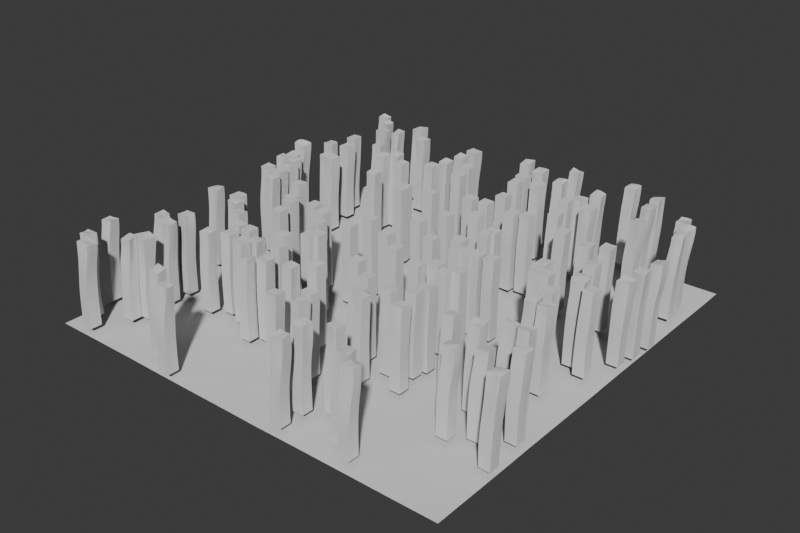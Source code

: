 # Source: gn_windFX.blend  (saved by Blender 4.3.34; exported with 4.5.12 LTS)
import bpy
from mathutils import Matrix  # noqa: F401  (used for matrix-valued properties, if any)

bpy.ops.wm.read_factory_settings(use_empty=True)
scene = bpy.context.scene
scene.name = 'Scene'

# ---- node groups
ng_test_blocks = bpy.data.node_groups.new('test_blocks', 'GeometryNodeTree')
_s = ng_test_blocks.interface.new_socket(name='Geometry', in_out='OUTPUT', socket_type='NodeSocketGeometry')
_s = ng_test_blocks.interface.new_socket(name='Geometry', in_out='INPUT', socket_type='NodeSocketGeometry')
ng_test_blocks.is_modifier = True
_N = ng_test_blocks.nodes; _L = ng_test_blocks.links
n0 = _N.new('NodeGroupInput'); n0.name = 'Group Input'; n0.location = (-358, 52)
n1 = _N.new('NodeGroupOutput'); n1.name = 'Group Output'; n1.location = (903, 81)
n2 = _N.new('GeometryNodeInstanceOnPoints'); n2.name = 'Instance on Points'; n2.location = (110, 3)
n3 = _N.new('GeometryNodeMeshCube'); n3.name = 'Cube'; n3.location = (-126, -203)
n3.inputs[0].default_value = (0.1, 0.1, 0.7)
n3.inputs[1].default_value = 12
n3.inputs[2].default_value = 12
n3.inputs[3].default_value = 12
n4 = _N.new('GeometryNodeDistributePointsOnFaces'); n4.name = 'Distribute Points on Faces'; n4.location = (-143, 111)
n4.distribute_method = 'POISSON'
n5 = _N.new('GeometryNodeJoinGeometry'); n5.name = 'Join Geometry'; n5.location = (624, 90)
n6 = _N.new('GeometryNodeTranslateInstances'); n6.name = 'Translate Instances'; n6.location = (290, 56)
n6.inputs[2].default_value = (0.0, 0.0, 0.4)
n7 = _N.new('GeometryNodeRealizeInstances'); n7.name = 'Realize Instances'; n7.location = (459, 25)
_L.new(n4.outputs[0], n2.inputs[0])
_L.new(n3.outputs[0], n2.inputs[2])
_L.new(n0.outputs[0], n4.inputs[0])
_L.new(n7.outputs[0], n5.inputs[0])
_L.new(n0.outputs[0], n5.inputs[0])
_L.new(n5.outputs[0], n1.inputs[0])
_L.new(n2.outputs[0], n6.inputs[0])
_L.new(n6.outputs[0], n7.inputs[0])
n1.is_active_output = True
ng_windfx = bpy.data.node_groups.new('windFX', 'GeometryNodeTree')
_s = ng_windfx.interface.new_socket(name='Geometry', in_out='OUTPUT', socket_type='NodeSocketGeometry')
_s = ng_windfx.interface.new_socket(name='Geometry', in_out='INPUT', socket_type='NodeSocketGeometry')
_s = ng_windfx.interface.new_socket(name='Axis', in_out='INPUT', socket_type='NodeSocketVector')
_s.default_value = (1.0, 1.0, 0.0)
_s.min_value = -1.0
_s.max_value = 1.0
_s = ng_windfx.interface.new_socket(name='Wind Scale', in_out='INPUT', socket_type='NodeSocketFloat')
_s.default_value = 1.0
_s.min_value = -1e+04
_s.max_value = 1e+04
_s = ng_windfx.interface.new_socket(name='Wind Speed', in_out='INPUT', socket_type='NodeSocketFloat')
_s.default_value = 1.0
_s.min_value = -1e+04
_s.max_value = 1e+04
_s = ng_windfx.interface.new_socket(name='Geometry', in_out='INPUT', socket_type='NodeSocketGeometry')
_s = ng_windfx.interface.new_socket(name='Sagging', in_out='INPUT', socket_type='NodeSocketFloat')
_s.default_value = 0.25
_s.min_value = -1e+04
_s.max_value = 1e+04
_s = ng_windfx.interface.new_socket(name='Enable Minor Wind', in_out='INPUT', socket_type='NodeSocketBool')
_s.default_value = True
_s = ng_windfx.interface.new_socket(name='Minor Wind Scale', in_out='INPUT', socket_type='NodeSocketFloat')
_s.default_value = 1.0
_s.min_value = -1e+04
_s.max_value = 1e+04
_s = ng_windfx.interface.new_socket(name='Height Falloff', in_out='INPUT', socket_type='NodeSocketFloat')
_s.default_value = 1.0
_s.min_value = -1e+04
_s.max_value = 1e+04
_s = ng_windfx.interface.new_socket(name='Width Falloff', in_out='INPUT', socket_type='NodeSocketFloat')
_s.default_value = 1.0
_s.min_value = -1e+04
_s.max_value = 1e+04
_s = ng_windfx.interface.new_socket(name='Wind Noise Size', in_out='INPUT', socket_type='NodeSocketFloat')
_s.default_value = 0.2
_s.min_value = -1e+04
_s.max_value = 1e+04
_s = ng_windfx.interface.new_socket(name='Seed', in_out='INPUT', socket_type='NodeSocketInt')
_s.hide_value = True
ng_windfx.is_modifier = True
_N = ng_windfx.nodes; _L = ng_windfx.links
n0 = _N.new('NodeGroupInput'); n0.name = 'Group Input'; n0.location = (-4013, 949)
n1 = _N.new('NodeGroupOutput'); n1.name = 'Group Output'; n1.location = (6259, 823)
n2 = _N.new('GeometryNodeSetPosition'); n2.name = 'Set Position'; n2.location = (3996, 1908)
n3 = _N.new('ShaderNodeTexNoise'); n3.name = 'Noise Texture'; n3.location = (-649, -191)
n3.noise_dimensions = '4D'
n3.normalize = False
n3.inputs[2].default_value = 0.04
n3.inputs[4].default_value = 0.0
n4 = _N.new('ShaderNodeVectorMath'); n4.name = 'Vector Math'; n4.location = (-325, -713)
n4.operation = 'MULTIPLY_ADD'
n4.inputs[1].default_value = (1.0, 1.0, 0.0)
n5 = _N.new('ShaderNodeVectorMath'); n5.name = 'Vector Math.001'; n5.location = (410, -723)
n5.operation = 'SCALE'
n5.inputs[1].default_value = (1.0, 1.0, 0.0)
n6 = _N.new('GeometryNodeInputSceneTime'); n6.name = 'Scene Time'; n6.location = (-1161, -314)
n7 = _N.new('GeometryNodeBoundBox'); n7.name = 'Bounding Box'; n7.location = (-3234, 497)
n8 = _N.new('ShaderNodeValToRGB'); n8.name = 'Color Ramp'; n8.location = (-1405, -440)
while len(n8.color_ramp.elements) > 1: n8.color_ramp.elements.remove(n8.color_ramp.elements[-1])
n8.color_ramp.elements[0].position = 0.0; n8.color_ramp.elements[0].color = (0.0, 0.0, 0.0, 1.0)
_e = n8.color_ramp.elements.new(1.0); _e.color = (1.0, 1.0, 1.0, 1.0)
n9 = _N.new('GeometryNodeInputPosition'); n9.name = 'Position'; n9.location = (-3204, 2351)
n10 = _N.new('ShaderNodeSeparateXYZ'); n10.name = 'Separate XYZ'; n10.location = (-1760, -289)
n11 = _N.new('ShaderNodeMapRange'); n11.name = 'Map Range'; n11.location = (-1451, 102)
n11.clamp = False
n11.interpolation_type = 'SMOOTHSTEP'
n12 = _N.new('ShaderNodeVectorMath'); n12.name = 'Vector Math.004'; n12.location = (-1816, 398)
n12.operation = 'LENGTH'
n13 = _N.new('GeometryNodeAttributeStatistic'); n13.name = 'Attribute Statistic'; n13.location = (-2227, -261)
n14 = _N.new('ShaderNodeSeparateXYZ'); n14.name = 'Separate XYZ.001'; n14.location = (-1790, 203)
n15 = _N.new('ShaderNodeSeparateXYZ'); n15.name = 'Separate XYZ.002'; n15.location = (-1779, -64)
n16 = _N.new('ShaderNodeTexNoise'); n16.name = 'Noise Texture.001'; n16.location = (-797, -756)
n16.noise_dimensions = '4D'
n16.normalize = False
n16.inputs[2].default_value = 1.0
n16.inputs[3].default_value = 1.0
n16.inputs[4].default_value = 0.0
n17 = _N.new('GeometryNodeInputSceneTime'); n17.name = 'Scene Time.001'; n17.location = (-1317, -674)
n18 = _N.new('ShaderNodeVectorMath'); n18.name = 'Vector Math.003'; n18.location = (1001, -1168)
n18.operation = 'SCALE'
n18.inputs[1].default_value = (1.0, 1.0, 0.0)
n19 = _N.new('GeometryNodeInputShortestEdgePaths'); n19.name = 'Shortest Edge Paths'; n19.location = (-2419, -119)
n20 = _N.new('GeometryNodeIndexOfNearest'); n20.name = 'Index of Nearest'; n20.location = (-2854, 27)
n21 = _N.new('FunctionNodeInputVector'); n21.name = 'Vector'; n21.location = (-3208, 44)
n21.outputs[0].default_value = (0.0, 0.0, 0.0)
n22 = _N.new('GeometryNodeIndexOfNearest'); n22.name = 'Index of Nearest.001'; n22.location = (-2967, 809)
n23 = _N.new('GeometryNodeInputIndex'); n23.name = 'Index'; n23.location = (-2901, -366)
n24 = _N.new('FunctionNodeCompare'); n24.name = 'Compare'; n24.location = (-2714, -70)
n24.operation = 'EQUAL'
n24.data_type = 'INT'
n25 = _N.new('FunctionNodeCompare'); n25.name = 'Compare.001'; n25.location = (-2613, -260)
n25.operation = 'EQUAL'
n25.data_type = 'INT'
n25.inputs[3].default_value = 1
n26 = _N.new('GeometryNodeInputMeshFaceArea'); n26.name = 'Face Area'; n26.location = (-2293, 295)
n27 = _N.new('GeometryNodeInputMeshIsland'); n27.name = 'Mesh Island'; n27.location = (-2282, 462)
n28 = _N.new('GeometryNodeInputMeshIsland'); n28.name = 'Mesh Island.001'; n28.location = (-2716, 876)
n29 = _N.new('ShaderNodeMapRange'); n29.name = 'Map Range.001'; n29.location = (-1323, 2731)
n29.clamp = False
n29.interpolation_type = 'SMOOTHSTEP'
n30 = _N.new('ShaderNodeVectorMath'); n30.name = 'Vector Math.005'; n30.location = (-2242, 750)
n30.operation = 'SUBTRACT'
n31 = _N.new('ShaderNodeVectorMath'); n31.name = 'Vector Math.006'; n31.location = (-1599, 660)
n31.operation = 'LENGTH'
n32 = _N.new('ShaderNodeVectorMath'); n32.name = 'Vector Math.007'; n32.location = (-1850, 693)
n32.operation = 'MULTIPLY'
n32.inputs[1].default_value = (1.0, 1.0, 1.0)
n33 = _N.new('ShaderNodeVectorMath'); n33.name = 'Vector Math.008'; n33.location = (-2395, 1601)
n33.operation = 'MULTIPLY'
n33.inputs[1].default_value = (1.0, 1.0, 0.0)
n34 = _N.new('ShaderNodeVectorMath'); n34.name = 'Vector Math.009'; n34.location = (-1728, 1384)
n34.operation = 'LENGTH'
n35 = _N.new('GeometryNodeAttributeStatistic'); n35.name = 'Attribute Statistic.001'; n35.location = (-2009, 2052)
n35.data_type = 'FLOAT_VECTOR'
n36 = _N.new('ShaderNodeVectorMath'); n36.name = 'Vector Math.010'; n36.location = (588, -508)
n37 = _N.new('ShaderNodeVectorMath'); n37.name = 'Vector Math.011'; n37.location = (1408, -572)
n37.operation = 'SCALE'
n37.inputs[1].default_value = (1.0, 1.0, 0.0)
n38 = _N.new('GeometryNodeSetPosition'); n38.name = 'Set Position.001'; n38.location = (4778, 982)
n38.mute = True
n39 = _N.new('GeometryNodeInputMeshIsland'); n39.name = 'Mesh Island.002'; n39.location = (-401, -1203)
n40 = _N.new('ShaderNodeVectorMath'); n40.name = 'Vector Math.012'; n40.location = (-560, -1086)
n40.operation = 'MULTIPLY'
n40.inputs[1].default_value = (1.0, 1.0, 0.52)
n41 = _N.new('ShaderNodeVectorMath'); n41.name = 'Vector Math.013'; n41.location = (-1036, -958)
n41.operation = 'MULTIPLY'
n41.inputs[1].default_value = (1.0, 1.0, 0.0)
n42 = _N.new('FunctionNodeRandomValue'); n42.name = 'Random Value'; n42.location = (-1351, -833)
n43 = _N.new('ShaderNodeMath'); n43.name = 'Math.001'; n43.location = (-1015, -748)
n43.operation = 'MULTIPLY'
n44 = _N.new('GeometryNodeInputMeshIsland'); n44.name = 'Mesh Island.003'; n44.location = (-1592, -958)
n45 = _N.new('GeometryNodeSetPosition'); n45.name = 'Set Position.002'; n45.location = (5117, 1123)
n46 = _N.new('ShaderNodeValToRGB'); n46.name = 'Color Ramp.002'; n46.location = (-1033, 641)
while len(n46.color_ramp.elements) > 1: n46.color_ramp.elements.remove(n46.color_ramp.elements[-1])
n46.color_ramp.elements[0].position = 0.0; n46.color_ramp.elements[0].color = (0.0, 0.0, 0.0, 1.0)
_e = n46.color_ramp.elements.new(0.7182); _e.color = (1.0, 1.0, 1.0, 1.0)
n47 = _N.new('ShaderNodeMath'); n47.name = 'Math.002'; n47.location = (-1348, 336)
n47.mute = True
n47.operation = 'POWER'
n47.inputs[1].default_value = 1.0
n48 = _N.new('GeometryNodeFieldOnDomain'); n48.name = 'Evaluate on Domain'; n48.location = (875, -444)
n48.domain = 'FACE'
n48.data_type = 'FLOAT_VECTOR'
n49 = _N.new('ShaderNodeVectorMath'); n49.name = 'Vector Math.014'; n49.location = (-279, -125)
n49.operation = 'SUBTRACT'
n50 = _N.new('ShaderNodeSeparateXYZ'); n50.name = 'Separate XYZ.003'; n50.location = (328, -568)
n51 = _N.new('GeometryNodeFieldOnDomain'); n51.name = 'Evaluate on Domain.001'; n51.location = (1728, -384)
n51.mute = True
n51.domain = 'FACE'
n51.data_type = 'FLOAT_VECTOR'
n52 = _N.new('ShaderNodeMath'); n52.name = 'Math.003'; n52.location = (-640, 874)
n52.operation = 'MULTIPLY'
n53 = _N.new('ShaderNodeMath'); n53.name = 'Math.004'; n53.location = (-1294, 761)
n53.operation = 'MULTIPLY'
n53.inputs[1].default_value = 0.23
n54 = _N.new('ShaderNodeMath'); n54.name = 'Math.005'; n54.location = (-769, 2089)
n54.operation = 'MULTIPLY'
n54.inputs[1].default_value = 1.0
n55 = _N.new('ShaderNodeVectorMath'); n55.name = 'Vector Math.016'; n55.location = (2619, 168)
n55.operation = 'SCALE'
n56 = _N.new('GeometryNodeInputPosition'); n56.name = 'Position.001'; n56.location = (-1149, -209)
n57 = _N.new('ShaderNodeVectorMath'); n57.name = 'Vector Math.017'; n57.location = (-910, 163)
n58 = _N.new('ShaderNodeVectorRotate'); n58.name = 'Vector Rotate'; n58.location = (2059, 1855)
n59 = _N.new('GeometryNodeInputPosition'); n59.name = 'Position.002'; n59.location = (232, 1061)
n60 = _N.new('GeometryNodeInputSceneTime'); n60.name = 'Scene Time.002'; n60.location = (-762, 183)
n61 = _N.new('ShaderNodeMath'); n61.name = 'Math.008'; n61.location = (-962, -174)
n61.operation = 'MULTIPLY'
n61.inputs[1].default_value = 1.0
n62 = _N.new('GeometryNodeBoundBox'); n62.name = 'Bounding Box.001'; n62.location = (-420, 1406)
n63 = _N.new('NodeGroupInput'); n63.name = 'Group Input.002'; n63.location = (-589, 1335)
n64 = _N.new('ShaderNodeVectorMath'); n64.name = 'Vector Math.018'; n64.location = (-98, 1544)
n64.operation = 'MULTIPLY'
n64.inputs[1].default_value = (0.0, 0.0, 1.0)
n65 = _N.new('GeometryNodeScaleElements'); n65.name = 'Scale Elements'; n65.location = (-1834, 1195)
n65.inputs[4].default_value = (0.0, 0.0, 1.0)
n66 = _N.new('GeometryNodeInputPosition'); n66.name = 'Position.003'; n66.location = (-2360, 1164)
n67 = _N.new('ShaderNodeVectorMath'); n67.name = 'Vector Math.019'; n67.location = (-2087, 1192)
n67.operation = 'SUBTRACT'
n68 = _N.new('ShaderNodeSeparateXYZ'); n68.name = 'Separate XYZ.004'; n68.location = (-2418, 884)
n69 = _N.new('ShaderNodeCombineXYZ'); n69.name = 'Combine XYZ'; n69.location = (-2218, 990)
n70 = _N.new('ShaderNodeTexNoise'); n70.name = 'Noise Texture.002'; n70.location = (-295, 388)
n70.noise_dimensions = '4D'
n70.normalize = False
n70.inputs[2].default_value = 0.05
n70.inputs[3].default_value = 1.0
n70.inputs[4].default_value = 0.0
n71 = _N.new('ShaderNodeMath'); n71.name = 'Math.009'; n71.location = (-558, 264)
n71.operation = 'MULTIPLY'
n71.inputs[1].default_value = 10.0
n72 = _N.new('ShaderNodeMath'); n72.name = 'Math.006'; n72.location = (325, -450)
n72.mute = True
n72.operation = 'SINE'
n73 = _N.new('ShaderNodeMath'); n73.name = 'Math'; n73.location = (-309, 1106)
n73.operation = 'MULTIPLY'
n74 = _N.new('ShaderNodeMath'); n74.name = 'Math.007'; n74.location = (-122, 719)
n74.operation = 'MULTIPLY'
n74.inputs[1].default_value = 0.3
n75 = _N.new('GeometryNodeAttributeStatistic'); n75.name = 'Attribute Statistic.002'; n75.location = (177, 557)
n75.data_type = 'FLOAT_VECTOR'
n76 = _N.new('GeometryNodeJoinGeometry'); n76.name = 'Join Geometry'; n76.location = (-462, 1959)
n77 = _N.new('ShaderNodeSeparateXYZ'); n77.name = 'Separate XYZ.005'; n77.location = (464, 888)
n78 = _N.new('ShaderNodeCombineXYZ'); n78.name = 'Combine XYZ.001'; n78.location = (1018, 1660)
n79 = _N.new('ShaderNodeSeparateXYZ'); n79.name = 'Separate XYZ.006'; n79.location = (466, 616)
n80 = _N.new('GeometryNodeSetPosition'); n80.name = 'Set Position.003'; n80.location = (3714, 1973)
n81 = _N.new('ShaderNodeVectorMath'); n81.name = 'Vector Math.002'; n81.location = (1156, 841)
n81.operation = 'SCALE'
n82 = _N.new('ShaderNodeVectorMath'); n82.name = 'Vector Math.015'; n82.location = (811, 490)
n82.operation = 'MULTIPLY'
n82.inputs[1].default_value = (1.0, 1.0, 0.0)
n83 = _N.new('ShaderNodeMath'); n83.name = 'Math.010'; n83.location = (1136, 610)
n83.operation = 'MULTIPLY'
n83.inputs[1].default_value = 0.13
n84 = _N.new('ShaderNodeTexNoise'); n84.name = 'Noise Texture.003'; n84.location = (541, 269)
n84.noise_dimensions = '4D'
n84.normalize = False
n84.inputs[2].default_value = 0.11
n84.inputs[3].default_value = 1.0
n84.inputs[4].default_value = 0.0
n85 = _N.new('GeometryNodeInputSceneTime'); n85.name = 'Scene Time.003'; n85.location = (243, 31)
n86 = _N.new('ShaderNodeValToRGB'); n86.name = 'Color Ramp.003'; n86.location = (-1045, 2677)
while len(n86.color_ramp.elements) > 1: n86.color_ramp.elements.remove(n86.color_ramp.elements[-1])
n86.color_ramp.elements[0].position = 0.0; n86.color_ramp.elements[0].color = (0.0, 0.0, 0.0, 1.0)
_e = n86.color_ramp.elements.new(1.0); _e.color = (1.0, 1.0, 1.0, 1.0)
n87 = _N.new('ShaderNodeVectorMath'); n87.name = 'Vector Math.020'; n87.location = (-2055, 1457)
n87.mute = True
n87.operation = 'ABSOLUTE'
n88 = _N.new('ShaderNodeVectorMath'); n88.name = 'Vector Math.021'; n88.location = (-1551, 1033)
n88.operation = 'MULTIPLY'
n88.inputs[1].default_value = (1.0, 1.0, 0.0)
n89 = _N.new('ShaderNodeValToRGB'); n89.name = 'Color Ramp.004'; n89.location = (-1050, 1533)
while len(n89.color_ramp.elements) > 1: n89.color_ramp.elements.remove(n89.color_ramp.elements[-1])
n89.color_ramp.elements[0].position = 0.0; n89.color_ramp.elements[0].color = (0.0, 0.0, 0.0, 1.0)
_e = n89.color_ramp.elements.new(1.0); _e.color = (1.0, 1.0, 1.0, 1.0)
n90 = _N.new('ShaderNodeVectorMath'); n90.name = 'Vector Math.023'; n90.location = (-1708, 1826)
n90.operation = 'LENGTH'
n91 = _N.new('ShaderNodeVectorMath'); n91.name = 'Vector Math.024'; n91.location = (-2347, 2870)
n91.operation = 'SUBTRACT'
n92 = _N.new('GeometryNodeAttributeStatistic'); n92.name = 'Attribute Statistic.003'; n92.location = (-1828, 2460)
n92.data_type = 'FLOAT_VECTOR'
n93 = _N.new('GeometryNodeAttributeStatistic'); n93.name = 'Attribute Statistic.004'; n93.location = (-2774, 2956)
n93.data_type = 'FLOAT_VECTOR'
n94 = _N.new('ShaderNodeVectorMath'); n94.name = 'Vector Math.026'; n94.location = (-1594, 2885)
n94.operation = 'LENGTH'
n95 = _N.new('ShaderNodeVectorMath'); n95.name = 'Vector Math.027'; n95.location = (-1538, 2448)
n95.operation = 'LENGTH'
n96 = _N.new('ShaderNodeVectorMath'); n96.name = 'Vector Math.025'; n96.location = (-2160, 2702)
n96.operation = 'MULTIPLY_ADD'
n96.inputs[1].default_value = (1.0, 1.0, 0.0)
n97 = _N.new('GeometryNodeStoreNamedAttribute'); n97.name = 'Store Named Attribute'; n97.location = (-1358, 1558)
n97.data_type = 'FLOAT_VECTOR'
n97.inputs[2].default_value = 'pos'
n98 = _N.new('GeometryNodeInputNamedAttribute'); n98.name = 'Named Attribute'; n98.location = (250, 1268)
n98.data_type = 'FLOAT_VECTOR'
n98.inputs[0].default_value = 'pos'
n99 = _N.new('ShaderNodeMath'); n99.name = 'Math.011'; n99.location = (1401, 1364)
n99.operation = 'MULTIPLY'
n99.inputs[1].default_value = 5.0
n100 = _N.new('GeometryNodeInputNamedAttribute'); n100.name = 'Named Attribute.001'; n100.location = (-622, 2449)
n100.data_type = 'FLOAT_VECTOR'
n100.inputs[0].default_value = 'pos'
n101 = _N.new('ShaderNodeVectorMath'); n101.name = 'Vector Math.022'; n101.location = (-701, 3154)
n101.operation = 'FACEFORWARD'
n101.inputs[3].default_value = 1.09
n102 = _N.new('NodeGroupInput'); n102.name = 'Group Input.001'; n102.location = (-491, 1704)
n103 = _N.new('GeometryNodeInputSceneTime'); n103.name = 'Scene Time.004'; n103.location = (214, 1529)
n104 = _N.new('GeometryNodeInputPosition'); n104.name = 'Position.004'; n104.location = (-809, 2776)
n105 = _N.new('ShaderNodeMapRange'); n105.name = 'Map Range.002'; n105.location = (396, 3367)
n105.clamp = False
n105.inputs[1].default_value = -1.0
n105.inputs[7].default_value = (-1.0, -1.0, -1.0)
n106 = _N.new('ShaderNodeVectorMath'); n106.name = 'Vector Math.029'; n106.location = (-116, 2591)
n106.operation = 'DOT_PRODUCT'
n106.inputs[3].default_value = 1.09
n107 = _N.new('ShaderNodeValToRGB'); n107.name = 'Color Ramp.001'; n107.location = (620, 3494)
n107.width = 235
n107.color_ramp.interpolation = 'B_SPLINE'
while len(n107.color_ramp.elements) > 1: n107.color_ramp.elements.remove(n107.color_ramp.elements[-1])
n107.color_ramp.elements[0].position = 0.4512; n107.color_ramp.elements[0].color = (0.3181, 0.3181, 0.3181, 1.0)
_e = n107.color_ramp.elements.new(1.0); _e.color = (0.08345, 0.08345, 0.08345, 1.0)
n108 = _N.new('ShaderNodeVectorRotate'); n108.name = 'Vector Rotate.001'; n108.location = (3236, 2331)
n108.rotation_type = 'EULER_XYZ'
n109 = _N.new('GeometryNodeInputPosition'); n109.name = 'Position.005'; n109.location = (1896, 2374)
n110 = _N.new('ShaderNodeMath'); n110.name = 'Math.012'; n110.location = (1273, 3441)
n110.operation = 'MULTIPLY'
n111 = _N.new('ShaderNodeMath'); n111.name = 'Math.013'; n111.location = (2268, 3400)
n111.operation = 'MULTIPLY'
n112 = _N.new('ShaderNodeVectorMath'); n112.name = 'Vector Math.028'; n112.location = (56, 3072)
n112.operation = 'SCALE'
n113 = _N.new('ShaderNodeVectorMath'); n113.name = 'Vector Math.030'; n113.location = (-390, 3003)
n113.operation = 'DOT_PRODUCT'
n113.inputs[3].default_value = -1.0
n114 = _N.new('NodeGroupInput'); n114.name = 'Group Input.003'; n114.location = (144, 1841)
n115 = _N.new('ShaderNodeVectorMath'); n115.name = 'Vector Math.032'; n115.location = (501, 1816)
n115.operation = 'SCALE'
n115.inputs[3].default_value = 3.4
n116 = _N.new('NodeGroupInput'); n116.name = 'Group Input.004'; n116.location = (1568, 2251)
n117 = _N.new('ShaderNodeVectorMath'); n117.name = 'Vector Math.033'; n117.location = (3357, 2661)
n117.operation = 'NORMALIZE'
n118 = _N.new('ShaderNodeMath'); n118.name = 'Math.014'; n118.location = (1132, 2200)
n118.operation = 'MULTIPLY'
n118.inputs[1].default_value = 1.0
n119 = _N.new('GeometryNodeInputSceneTime'); n119.name = 'Scene Time.005'; n119.location = (43, 2451)
n120 = _N.new('ShaderNodeTexNoise'); n120.name = 'Noise Texture.004'; n120.location = (1321, 2614)
n120.inputs[4].default_value = 0.0
n121 = _N.new('ShaderNodeMath'); n121.name = 'Math.015'; n121.location = (1890, 3016)
n121.operation = 'MULTIPLY'
n121.inputs[1].default_value = 0.6
n122 = _N.new('ShaderNodeValToRGB'); n122.name = 'Color Ramp.005'; n122.location = (1597, 2521)
n122.color_ramp.interpolation = 'B_SPLINE'
while len(n122.color_ramp.elements) > 1: n122.color_ramp.elements.remove(n122.color_ramp.elements[-1])
n122.color_ramp.elements[0].position = 0.04545; n122.color_ramp.elements[0].color = (0.0, 0.0, 0.0, 1.0)
_e = n122.color_ramp.elements.new(0.9955); _e.color = (1.0, 1.0, 1.0, 1.0)
n123 = _N.new('ShaderNodeMath'); n123.name = 'Math.016'; n123.location = (325, 2525)
n123.operation = 'MULTIPLY'
n123.inputs[1].default_value = 12.0
n124 = _N.new('GeometryNodeInputPosition'); n124.name = 'Position.006'; n124.location = (345, 2628)
n125 = _N.new('ShaderNodeVectorMath'); n125.name = 'Vector Math.034'; n125.location = (625, 2748)
n126 = _N.new('ShaderNodeMath'); n126.name = 'Math.017'; n126.location = (2666, 3021)
n127 = _N.new('ShaderNodeValToRGB'); n127.name = 'Color Ramp.006'; n127.location = (311, 2984)
while len(n127.color_ramp.elements) > 1: n127.color_ramp.elements.remove(n127.color_ramp.elements[-1])
n127.color_ramp.elements[0].position = 0.004545; n127.color_ramp.elements[0].color = (0.0, 0.0, 0.0, 1.0)
_e = n127.color_ramp.elements.new(1.0); _e.color = (1.0, 1.0, 1.0, 1.0)
n128 = _N.new('ShaderNodeMath'); n128.name = 'Math.018'; n128.location = (1600, 3548)
n128.operation = 'MULTIPLY'
n128.inputs[1].default_value = 1.0
n129 = _N.new('ShaderNodeVectorMath'); n129.name = 'Vector Math.031'; n129.location = (-355, 2454)
n129.operation = 'NORMALIZE'
n130 = _N.new('ShaderNodeMath'); n130.name = 'Math.019'; n130.location = (1036, 3655)
n130.mute = True
n130.operation = 'MULTIPLY'
n131 = _N.new('ShaderNodeMath'); n131.name = 'Math.020'; n131.location = (1779, 3269)
n131.operation = 'MULTIPLY'
n132 = _N.new('ShaderNodeMath'); n132.name = 'Math.021'; n132.location = (796, 2941)
n132.operation = 'MULTIPLY'
n133 = _N.new('FunctionNodeAlignEulerToVector'); n133.name = 'Align Euler to Vector'; n133.location = (3051, 2649)
n133.axis = 'Z'
n134 = _N.new('ShaderNodeVectorMath'); n134.name = 'Vector Math.035'; n134.location = (1065, 2804)
n134.operation = 'MULTIPLY'
n134.inputs[1].default_value = (1.0, 1.0, 0.0)
n135 = _N.new('ShaderNodeTexNoise'); n135.name = 'Noise Texture.005'; n135.location = (1355, 2933)
n135.inputs[3].default_value = 0.5
n135.inputs[4].default_value = 0.0
n136 = _N.new('ShaderNodeValToRGB'); n136.name = 'Color Ramp.007'; n136.location = (1552, 3058)
n136.color_ramp.interpolation = 'B_SPLINE'
while len(n136.color_ramp.elements) > 1: n136.color_ramp.elements.remove(n136.color_ramp.elements[-1])
n136.color_ramp.elements[0].position = 0.1091; n136.color_ramp.elements[0].color = (0.0, 0.0, 0.0, 1.0)
_e = n136.color_ramp.elements.new(1.0); _e.color = (1.0, 1.0, 1.0, 1.0)
n137 = _N.new('ShaderNodeValToRGB'); n137.name = 'Color Ramp.008'; n137.location = (2097, 347)
n137.color_ramp.interpolation = 'B_SPLINE'
while len(n137.color_ramp.elements) > 1: n137.color_ramp.elements.remove(n137.color_ramp.elements[-1])
n137.color_ramp.elements[0].position = 0.2182; n137.color_ramp.elements[0].color = (0.0, 0.0, 0.0, 1.0)
_e = n137.color_ramp.elements.new(1.0); _e.color = (0.8052, 0.8052, 0.8052, 1.0)
n138 = _N.new('ShaderNodeTexNoise'); n138.name = 'Noise Texture.006'; n138.location = (2074, -67)
n138.noise_dimensions = '4D'
n138.inputs[2].default_value = 6.0
n138.inputs[3].default_value = 1.0
n138.inputs[4].default_value = 0.0
n139 = _N.new('GeometryNodeInputPosition'); n139.name = 'Position.007'; n139.location = (1416, 3)
n140 = _N.new('ShaderNodeVectorMath'); n140.name = 'Vector Math.036'; n140.location = (1785, 494)
n140.operation = 'MULTIPLY_ADD'
n140.inputs[1].default_value = (1.0, 1.0, 0.5)
n141 = _N.new('GeometryNodeInputSceneTime'); n141.name = 'Scene Time.006'; n141.location = (1184, -165)
n142 = _N.new('GeometryNodeFieldOnDomain'); n142.name = 'Evaluate on Domain.002'; n142.location = (3608, 568)
n142.domain = 'FACE'
n142.data_type = 'FLOAT_VECTOR'
n143 = _N.new('ShaderNodeVectorMath'); n143.name = 'Vector Math.037'; n143.location = (3217, 586)
n143.operation = 'SCALE'
n144 = _N.new('ShaderNodeVectorMath'); n144.name = 'Vector Math.038'; n144.location = (3070, 348)
n144.operation = 'SCALE'
n144.inputs[1].default_value = (1.0, 1.0, 1.0)
n145 = _N.new('ShaderNodeMath'); n145.name = 'Math.022'; n145.location = (1484, -140)
n145.operation = 'MULTIPLY'
n146 = _N.new('GeometryNodeSwitch'); n146.name = 'Switch'; n146.location = (4050, 2304)
n147 = _N.new('ShaderNodeMath'); n147.name = 'Math.023'; n147.location = (2963, 2875)
n147.operation = 'MULTIPLY'
n148 = _N.new('NodeGroupInput'); n148.name = 'Group Input.005'; n148.location = (1876, 2706)
n149 = _N.new('ShaderNodeMath'); n149.name = 'Math.024'; n149.location = (2371, 2902)
n149.operation = 'MULTIPLY'
n150 = _N.new('NodeGroupInput'); n150.name = 'Group Input.006'; n150.location = (2571, 605)
n151 = _N.new('GeometryNodeSwitch'); n151.name = 'Switch.001'; n151.location = (4086, 838)
n151.input_type = 'VECTOR'
n151.inputs[1].default_value = (0.0, 0.0, 0.0)
n152 = _N.new('NodeGroupInput'); n152.name = 'Group Input.007'; n152.location = (2582, 1072)
n153 = _N.new('ShaderNodeMath'); n153.name = 'Math.025'; n153.location = (91, 2816)
n153.operation = 'POWER'
n153.use_clamp = True
n154 = _N.new('NodeGroupInput'); n154.name = 'Group Input.008'; n154.location = (-393, 3395)
n155 = _N.new('ShaderNodeMath'); n155.name = 'Math.026'; n155.location = (525, 2524)
n155.operation = 'MULTIPLY'
n156 = _N.new('NodeGroupInput'); n156.name = 'Group Input.009'; n156.location = (169, 2238)
n157 = _N.new('NodeGroupInput'); n157.name = 'Group Input.010'; n157.location = (1060, 220)
n158 = _N.new('ShaderNodeMath'); n158.name = 'Math.027'; n158.location = (-313, 2810)
n158.operation = 'POWER'
n158.use_clamp = True
n159 = _N.new('NodeGroupInput'); n159.name = 'Group Input.011'; n159.location = (-1206, 3149)
n160 = _N.new('NodeGroupInput'); n160.name = 'Group Input.012'; n160.location = (764, 2353)
n161 = _N.new('ShaderNodeMath'); n161.name = 'Math.028'; n161.location = (1002, 2495)
n161.operation = 'MULTIPLY'
n161.inputs[1].default_value = 0.14
n162 = _N.new('GeometryNodeInputID'); n162.name = 'ID'; n162.location = (3033, 1708)
n163 = _N.new('GeometryNodeViewer'); n163.name = 'Viewer'; n163.location = (3468, 1683)
n163.data_type = 'FLOAT_VECTOR'
n164 = _N.new('ShaderNodeVectorMath'); n164.name = 'Vector Math.039'; n164.location = (845, 2755)
n165 = _N.new('FunctionNodeRandomValue'); n165.name = 'Random Value.001'; n165.location = (470, 2285)
n165.data_type = 'FLOAT_VECTOR'
n165.inputs[1].default_value = (5555.0, 5555.0, 5555.0)
n166 = _N.new('GeometryNodeInputPosition'); n166.name = 'Position.008'; n166.location = (-1081, 2258)
n167 = _N.new('ShaderNodeVectorMath'); n167.name = 'Vector Math.041'; n167.location = (-757, 2215)
n167.operation = 'LENGTH'
n168 = _N.new('FunctionNodeRandomValue'); n168.name = 'Random Value.002'; n168.location = (-163, 2351)
n168.data_type = 'INT'
n169 = _N.new('FunctionNodeRandomValue'); n169.name = 'Random Value.003'; n169.location = (1398, 460)
n169.data_type = 'FLOAT_VECTOR'
n170 = _N.new('ShaderNodeMath'); n170.name = 'Math.029'; n170.location = (3080, 23)
n171 = _N.new('NodeGroupInput'); n171.name = 'Group Input.013'; n171.location = (1604, 783)
_L.new(n80.outputs[0], n2.inputs[0])
_L.new(n3.outputs[1], n4.inputs[0])
_L.new(n4.outputs[0], n5.inputs[0])
_L.new(n0.outputs[0], n7.inputs[0])
_L.new(n9.outputs[0], n10.inputs[0])
_L.new(n10.outputs[2], n11.inputs[0])
_L.new(n7.outputs[2], n12.inputs[0])
_L.new(n7.outputs[1], n14.inputs[0])
_L.new(n14.outputs[2], n11.inputs[1])
_L.new(n7.outputs[2], n15.inputs[0])
_L.new(n15.outputs[2], n11.inputs[2])
_L.new(n40.outputs[0], n18.inputs[0])
_L.new(n7.outputs[1], n20.inputs[0])
_L.new(n7.outputs[2], n22.inputs[0])
_L.new(n23.outputs[0], n24.inputs[0])
_L.new(n23.outputs[0], n24.inputs[2])
_L.new(n23.outputs[0], n25.inputs[2])
_L.new(n25.outputs[0], n19.inputs[0])
_L.new(n32.outputs[0], n31.inputs[0])
_L.new(n30.outputs[0], n32.inputs[0])
_L.new(n9.outputs[0], n33.inputs[0])
_L.new(n87.outputs[0], n34.inputs[0])
_L.new(n7.outputs[2], n30.inputs[0])
_L.new(n7.outputs[1], n30.inputs[1])
_L.new(n0.outputs[0], n35.inputs[0])
_L.new(n5.outputs[0], n36.inputs[0])
_L.new(n2.outputs[0], n38.inputs[0])
_L.new(n16.outputs[1], n40.inputs[0])
_L.new(n43.outputs[0], n16.inputs[1])
_L.new(n17.outputs[0], n43.inputs[0])
_L.new(n42.outputs[1], n43.inputs[1])
_L.new(n44.outputs[0], n42.inputs[7])
_L.new(n38.outputs[0], n45.inputs[0])
_L.new(n47.outputs[0], n46.inputs[0])
_L.new(n11.outputs[0], n47.inputs[0])
_L.new(n36.outputs[0], n48.inputs[0])
_L.new(n18.outputs[0], n37.inputs[0])
_L.new(n49.outputs[0], n50.inputs[0])
_L.new(n46.outputs[0], n52.inputs[0])
_L.new(n31.outputs[1], n53.inputs[0])
_L.new(n86.outputs[0], n54.inputs[0])
_L.new(n56.outputs[0], n57.inputs[0])
_L.new(n61.outputs[0], n57.inputs[1])
_L.new(n6.outputs[0], n61.inputs[0])
_L.new(n61.outputs[0], n3.inputs[1])
_L.new(n63.outputs[4], n62.inputs[0])
_L.new(n62.outputs[1], n64.inputs[0])
_L.new(n0.outputs[0], n65.inputs[0])
_L.new(n67.outputs[0], n65.inputs[3])
_L.new(n66.outputs[0], n67.inputs[0])
_L.new(n68.outputs[2], n69.inputs[2])
_L.new(n69.outputs[0], n67.inputs[1])
_L.new(n66.outputs[0], n68.inputs[0])
_L.new(n52.outputs[0], n5.inputs[3])
_L.new(n71.outputs[0], n70.inputs[1])
_L.new(n70.outputs[1], n72.inputs[0])
_L.new(n74.outputs[0], n73.inputs[0])
_L.new(n52.outputs[0], n73.inputs[1])
_L.new(n70.outputs[1], n74.inputs[0])
_L.new(n97.outputs[0], n76.inputs[0])
_L.new(n76.outputs[0], n75.inputs[0])
_L.new(n59.outputs[0], n75.inputs[2])
_L.new(n75.outputs[1], n77.inputs[0])
_L.new(n77.outputs[0], n78.inputs[0])
_L.new(n77.outputs[1], n78.inputs[1])
_L.new(n75.outputs[3], n79.inputs[0])
_L.new(n79.outputs[2], n78.inputs[2])
_L.new(n60.outputs[0], n71.inputs[0])
_L.new(n76.outputs[0], n80.inputs[0])
_L.new(n82.outputs[0], n81.inputs[0])
_L.new(n52.outputs[0], n83.inputs[0])
_L.new(n81.outputs[0], n38.inputs[3])
_L.new(n84.outputs[1], n82.inputs[0])
_L.new(n37.outputs[0], n51.inputs[0])
_L.new(n52.outputs[0], n37.inputs[3])
_L.new(n83.outputs[0], n81.inputs[3])
_L.new(n33.outputs[0], n87.inputs[0])
_L.new(n29.outputs[0], n86.inputs[0])
_L.new(n30.outputs[0], n88.inputs[0])
_L.new(n88.outputs[0], n89.inputs[0])
_L.new(n33.outputs[0], n35.inputs[2])
_L.new(n30.outputs[0], n90.inputs[0])
_L.new(n0.outputs[0], n92.inputs[0])
_L.new(n9.outputs[0], n93.inputs[2])
_L.new(n0.outputs[0], n93.inputs[0])
_L.new(n9.outputs[0], n91.inputs[0])
_L.new(n93.outputs[0], n91.inputs[1])
_L.new(n94.outputs[1], n29.inputs[0])
_L.new(n95.outputs[1], n29.inputs[2])
_L.new(n96.outputs[0], n92.inputs[2])
_L.new(n92.outputs[4], n95.inputs[0])
_L.new(n91.outputs[0], n96.inputs[0])
_L.new(n96.outputs[0], n94.inputs[0])
_L.new(n0.outputs[0], n97.inputs[0])
_L.new(n96.outputs[0], n97.inputs[3])
_L.new(n59.outputs[0], n58.inputs[0])
_L.new(n78.outputs[0], n58.inputs[1])
_L.new(n73.outputs[0], n99.inputs[0])
_L.new(n102.outputs[1], n58.inputs[2])
_L.new(n102.outputs[1], n101.inputs[1])
_L.new(n100.outputs[0], n101.inputs[0])
_L.new(n112.outputs[0], n105.inputs[6])
_L.new(n112.outputs[0], n105.inputs[0])
_L.new(n105.outputs[0], n107.inputs[0])
_L.new(n78.outputs[0], n108.inputs[1])
_L.new(n109.outputs[0], n108.inputs[0])
_L.new(n130.outputs[0], n110.inputs[1])
_L.new(n126.outputs[0], n108.inputs[3])
_L.new(n99.outputs[0], n58.inputs[3])
_L.new(n53.outputs[0], n52.inputs[1])
_L.new(n128.outputs[0], n111.inputs[0])
_L.new(n101.outputs[0], n113.inputs[0])
_L.new(n115.outputs[0], n58.inputs[4])
_L.new(n114.outputs[1], n115.inputs[0])
_L.new(n108.outputs[0], n117.inputs[0])
_L.new(n99.outputs[0], n118.inputs[0])
_L.new(n122.outputs[0], n121.inputs[0])
_L.new(n121.outputs[0], n111.inputs[1])
_L.new(n120.outputs[1], n122.inputs[0])
_L.new(n119.outputs[0], n120.inputs[1])
_L.new(n119.outputs[0], n123.inputs[0])
_L.new(n134.outputs[0], n120.inputs[0])
_L.new(n124.outputs[0], n125.inputs[0])
_L.new(n155.outputs[0], n125.inputs[1])
_L.new(n153.outputs[0], n127.inputs[0])
_L.new(n110.outputs[0], n128.inputs[0])
_L.new(n100.outputs[0], n113.inputs[1])
_L.new(n106.outputs[1], n112.inputs[0])
_L.new(n102.outputs[1], n106.inputs[1])
_L.new(n100.outputs[0], n129.inputs[0])
_L.new(n107.outputs[0], n130.inputs[0])
_L.new(n127.outputs[0], n130.inputs[1])
_L.new(n127.outputs[0], n131.inputs[0])
_L.new(n100.outputs[0], n106.inputs[0])
_L.new(n133.outputs[0], n108.inputs[4])
_L.new(n108.outputs[0], n80.inputs[2])
_L.new(n116.outputs[1], n133.inputs[2])
_L.new(n147.outputs[0], n133.inputs[1])
_L.new(n127.outputs[0], n132.inputs[1])
_L.new(n158.outputs[0], n110.inputs[0])
_L.new(n164.outputs[0], n134.inputs[0])
_L.new(n134.outputs[0], n135.inputs[0])
_L.new(n135.outputs[1], n136.inputs[0])
_L.new(n136.outputs[0], n131.inputs[1])
_L.new(n126.outputs[0], n137.inputs[0])
_L.new(n138.outputs[1], n55.inputs[0])
_L.new(n137.outputs[0], n55.inputs[3])
_L.new(n140.outputs[0], n138.inputs[0])
_L.new(n139.outputs[0], n140.inputs[0])
_L.new(n143.outputs[0], n142.inputs[0])
_L.new(n144.outputs[0], n143.inputs[0])
_L.new(n55.outputs[0], n144.inputs[0])
_L.new(n141.outputs[0], n145.inputs[0])
_L.new(n145.outputs[0], n138.inputs[1])
_L.new(n126.outputs[0], n147.inputs[0])
_L.new(n148.outputs[2], n147.inputs[1])
_L.new(n148.outputs[5], n149.inputs[1])
_L.new(n111.outputs[0], n126.inputs[0])
_L.new(n131.outputs[0], n149.inputs[0])
_L.new(n149.outputs[0], n126.inputs[1])
_L.new(n150.outputs[2], n143.inputs[3])
_L.new(n142.outputs[0], n151.inputs[2])
_L.new(n151.outputs[0], n80.inputs[3])
_L.new(n152.outputs[6], n151.inputs[0])
_L.new(n11.outputs[0], n153.inputs[0])
_L.new(n154.outputs[8], n153.inputs[1])
_L.new(n152.outputs[7], n144.inputs[3])
_L.new(n123.outputs[0], n155.inputs[0])
_L.new(n156.outputs[3], n155.inputs[1])
_L.new(n157.outputs[3], n145.inputs[1])
_L.new(n86.outputs[0], n158.inputs[0])
_L.new(n159.outputs[9], n158.inputs[1])
_L.new(n160.outputs[10], n120.inputs[2])
_L.new(n160.outputs[10], n161.inputs[0])
_L.new(n161.outputs[0], n135.inputs[2])
_L.new(n45.outputs[0], n1.inputs[0])
_L.new(n139.outputs[0], n163.inputs[1])
_L.new(n45.outputs[0], n163.inputs[0])
_L.new(n125.outputs[0], n164.inputs[0])
_L.new(n165.outputs[0], n164.inputs[1])
_L.new(n156.outputs[11], n165.inputs[8])
_L.new(n156.outputs[11], n168.inputs[7])
_L.new(n167.outputs[1], n168.inputs[8])
_L.new(n93.outputs[0], n167.inputs[0])
_L.new(n168.outputs[2], n165.inputs[7])
_L.new(n157.outputs[11], n169.inputs[7])
_L.new(n171.outputs[1], n140.inputs[2])
n1.is_active_output = True

# ---- world
world_world = bpy.data.worlds.new('World'); scene.world = world_world
world_world.use_nodes = True; world_world.node_tree.nodes.clear()
_N = world_world.node_tree.nodes; _L = world_world.node_tree.links
n0 = _N.new('ShaderNodeOutputWorld'); n0.name = 'World Output'; n0.location = (300, 300)
n1 = _N.new('ShaderNodeBackground'); n1.name = 'Background'; n1.location = (10, 300)
n1.inputs[0].default_value = (0.05088, 0.05088, 0.05088, 1.0)
_L.new(n1.outputs[0], n0.inputs[0])
n0.is_active_output = True
world_world.color = (0.05088, 0.05088, 0.05088)
world_world.sun_shadow_jitter_overblur = 0.0

# ---- meshes
me_grid = bpy.data.meshes.new('Grid')
me_grid.from_pydata([(-1.941, -1.941, 0.0), (-1.941, -1.737, 0.0), (-1.941, -1.533, 0.0), (-1.941, -1.328, 0.0), (-1.941, -1.124, 0.0), (-1.941, -0.9195, 0.0), (-1.941, -0.7152, 0.0), (-1.941, -0.5109, 0.0), (-1.941, -0.3065, 0.0), (-1.941, -0.1022, 0.0), (-1.941, 0.1022, 0.0), (-1.941, 0.3065, 0.0), (-1.941, 0.5109, 0.0), (-1.941, 0.7152, 0.0), (-1.941, 0.9195, 0.0), (-1.941, 1.124, 0.0), (-1.941, 1.328, 0.0), (-1.941, 1.533, 0.0), (-1.941, 1.737, 0.0), (-1.941, 1.941, 0.0), (-1.737, -1.941, 0.0), (-1.737, -1.737, 0.0), (-1.737, -1.533, 0.0), (-1.737, -1.328, 0.0), (-1.737, -1.124, 0.0), (-1.737, -0.9195, 0.0), (-1.737, -0.7152, 0.0), (-1.737, -0.5109, 0.0), (-1.737, -0.3065, 0.0), (-1.737, -0.1022, 0.0), (-1.737, 0.1022, 0.0), (-1.737, 0.3065, 0.0), (-1.737, 0.5109, 0.0), (-1.737, 0.7152, 0.0), (-1.737, 0.9195, 0.0), (-1.737, 1.124, 0.0), (-1.737, 1.328, 0.0), (-1.737, 1.533, 0.0), (-1.737, 1.737, 0.0), (-1.737, 1.941, 0.0), (-1.533, -1.941, 0.0), (-1.533, -1.737, 0.0), (-1.533, -1.533, 0.0), (-1.533, -1.328, 0.0), (-1.533, -1.124, 0.0), (-1.533, -0.9195, 0.0), (-1.533, -0.7152, 0.0), (-1.533, -0.5109, 0.0), (-1.533, -0.3065, 0.0), (-1.533, -0.1022, 0.0), (-1.533, 0.1022, 0.0), (-1.533, 0.3065, 0.0), (-1.533, 0.5109, 0.0), (-1.533, 0.7152, 0.0), (-1.533, 0.9195, 0.0), (-1.533, 1.124, 0.0), (-1.533, 1.328, 0.0), (-1.533, 1.533, 0.0), (-1.533, 1.737, 0.0), (-1.533, 1.941, 0.0), (-1.328, -1.941, 0.0), (-1.328, -1.737, 0.0), (-1.328, -1.533, 0.0), (-1.328, -1.328, 0.0), (-1.328, -1.124, 0.0), (-1.328, -0.9195, 0.0), (-1.328, -0.7152, 0.0), (-1.328, -0.5109, 0.0), (-1.328, -0.3065, 0.0), (-1.328, -0.1022, 0.0), (-1.328, 0.1022, 0.0), (-1.328, 0.3065, 0.0), (-1.328, 0.5109, 0.0), (-1.328, 0.7152, 0.0), (-1.328, 0.9195, 0.0), (-1.328, 1.124, 0.0), (-1.328, 1.328, 0.0), (-1.328, 1.533, 0.0), (-1.328, 1.737, 0.0), (-1.328, 1.941, 0.0), (-1.124, -1.941, 0.0), (-1.124, -1.737, 0.0), (-1.124, -1.533, 0.0), (-1.124, -1.328, 0.0), (-1.124, -1.124, 0.0), (-1.124, -0.9195, 0.0), (-1.124, -0.7152, 0.0), (-1.124, -0.5109, 0.0), (-1.124, -0.3065, 0.0), (-1.124, -0.1022, 0.0), (-1.124, 0.1022, 0.0), (-1.124, 0.3065, 0.0), (-1.124, 0.5109, 0.0), (-1.124, 0.7152, 0.0), (-1.124, 0.9195, 0.0), (-1.124, 1.124, 0.0), (-1.124, 1.328, 0.0), (-1.124, 1.533, 0.0), (-1.124, 1.737, 0.0), (-1.124, 1.941, 0.0), (-0.9195, -1.941, 0.0), (-0.9195, -1.737, 0.0), (-0.9195, -1.533, 0.0), (-0.9195, -1.328, 0.0), (-0.9195, -1.124, 0.0), (-0.9195, -0.9195, 0.0), (-0.9195, -0.7152, 0.0), (-0.9195, -0.5109, 0.0), (-0.9195, -0.3065, 0.0), (-0.9195, -0.1022, 0.0), (-0.9195, 0.1022, 0.0), (-0.9195, 0.3065, 0.0), (-0.9195, 0.5109, 0.0), (-0.9195, 0.7152, 0.0), (-0.9195, 0.9195, 0.0), (-0.9195, 1.124, 0.0), (-0.9195, 1.328, 0.0), (-0.9195, 1.533, 0.0), (-0.9195, 1.737, 0.0), (-0.9195, 1.941, 0.0), (-0.7152, -1.941, 0.0), (-0.7152, -1.737, 0.0), (-0.7152, -1.533, 0.0), (-0.7152, -1.328, 0.0), (-0.7152, -1.124, 0.0), (-0.7152, -0.9195, 0.0), (-0.7152, -0.7152, 0.0), (-0.7152, -0.5109, 0.0), (-0.7152, -0.3065, 0.0), (-0.7152, -0.1022, 0.0), (-0.7152, 0.1022, 0.0), (-0.7152, 0.3065, 0.0), (-0.7152, 0.5109, 0.0), (-0.7152, 0.7152, 0.0), (-0.7152, 0.9195, 0.0), (-0.7152, 1.124, 0.0), (-0.7152, 1.328, 0.0), (-0.7152, 1.533, 0.0), (-0.7152, 1.737, 0.0), (-0.7152, 1.941, 0.0), (-0.5109, -1.941, 0.0), (-0.5109, -1.737, 0.0), (-0.5109, -1.533, 0.0), (-0.5109, -1.328, 0.0), (-0.5109, -1.124, 0.0), (-0.5109, -0.9195, 0.0), (-0.5109, -0.7152, 0.0), (-0.5109, -0.5109, 0.0), (-0.5109, -0.3065, 0.0), (-0.5109, -0.1022, 0.0), (-0.5109, 0.1022, 0.0), (-0.5109, 0.3065, 0.0), (-0.5109, 0.5109, 0.0), (-0.5109, 0.7152, 0.0), (-0.5109, 0.9195, 0.0), (-0.5109, 1.124, 0.0), (-0.5109, 1.328, 0.0), (-0.5109, 1.533, 0.0), (-0.5109, 1.737, 0.0), (-0.5109, 1.941, 0.0), (-0.3065, -1.941, 0.0), (-0.3065, -1.737, 0.0), (-0.3065, -1.533, 0.0), (-0.3065, -1.328, 0.0), (-0.3065, -1.124, 0.0), (-0.3065, -0.9195, 0.0), (-0.3065, -0.7152, 0.0), (-0.3065, -0.5109, 0.0), (-0.3065, -0.3065, 0.0), (-0.3065, -0.1022, 0.0), (-0.3065, 0.1022, 0.0), (-0.3065, 0.3065, 0.0), (-0.3065, 0.5109, 0.0), (-0.3065, 0.7152, 0.0), (-0.3065, 0.9195, 0.0), (-0.3065, 1.124, 0.0), (-0.3065, 1.328, 0.0), (-0.3065, 1.533, 0.0), (-0.3065, 1.737, 0.0), (-0.3065, 1.941, 0.0), (-0.1022, -1.941, 0.0), (-0.1022, -1.737, 0.0), (-0.1022, -1.533, 0.0), (-0.1022, -1.328, 0.0), (-0.1022, -1.124, 0.0), (-0.1022, -0.9195, 0.0), (-0.1022, -0.7152, 0.0), (-0.1022, -0.5109, 0.0), (-0.1022, -0.3065, 0.0), (-0.1022, -0.1022, 0.0), (-0.1022, 0.1022, 0.0), (-0.1022, 0.3065, 0.0), (-0.1022, 0.5109, 0.0), (-0.1022, 0.7152, 0.0), (-0.1022, 0.9195, 0.0), (-0.1022, 1.124, 0.0), (-0.1022, 1.328, 0.0), (-0.1022, 1.533, 0.0), (-0.1022, 1.737, 0.0), (-0.1022, 1.941, 0.0), (0.1022, -1.941, 0.0), (0.1022, -1.737, 0.0), (0.1022, -1.533, 0.0), (0.1022, -1.328, 0.0), (0.1022, -1.124, 0.0), (0.1022, -0.9195, 0.0), (0.1022, -0.7152, 0.0), (0.1022, -0.5109, 0.0), (0.1022, -0.3065, 0.0), (0.1022, -0.1022, 0.0), (0.1022, 0.1022, 0.0), (0.1022, 0.3065, 0.0), (0.1022, 0.5109, 0.0), (0.1022, 0.7152, 0.0), (0.1022, 0.9195, 0.0), (0.1022, 1.124, 0.0), (0.1022, 1.328, 0.0), (0.1022, 1.533, 0.0), (0.1022, 1.737, 0.0), (0.1022, 1.941, 0.0), (0.3065, -1.941, 0.0), (0.3065, -1.737, 0.0), (0.3065, -1.533, 0.0), (0.3065, -1.328, 0.0), (0.3065, -1.124, 0.0), (0.3065, -0.9195, 0.0), (0.3065, -0.7152, 0.0), (0.3065, -0.5109, 0.0), (0.3065, -0.3065, 0.0), (0.3065, -0.1022, 0.0), (0.3065, 0.1022, 0.0), (0.3065, 0.3065, 0.0), (0.3065, 0.5109, 0.0), (0.3065, 0.7152, 0.0), (0.3065, 0.9195, 0.0), (0.3065, 1.124, 0.0), (0.3065, 1.328, 0.0), (0.3065, 1.533, 0.0), (0.3065, 1.737, 0.0), (0.3065, 1.941, 0.0), (0.5109, -1.941, 0.0), (0.5109, -1.737, 0.0), (0.5109, -1.533, 0.0), (0.5109, -1.328, 0.0), (0.5109, -1.124, 0.0), (0.5109, -0.9195, 0.0), (0.5109, -0.7152, 0.0), (0.5109, -0.5109, 0.0), (0.5109, -0.3065, 0.0), (0.5109, -0.1022, 0.0), (0.5109, 0.1022, 0.0), (0.5109, 0.3065, 0.0), (0.5109, 0.5109, 0.0), (0.5109, 0.7152, 0.0), (0.5109, 0.9195, 0.0), (0.5109, 1.124, 0.0), (0.5109, 1.328, 0.0), (0.5109, 1.533, 0.0), (0.5109, 1.737, 0.0), (0.5109, 1.941, 0.0), (0.7152, -1.941, 0.0), (0.7152, -1.737, 0.0), (0.7152, -1.533, 0.0), (0.7152, -1.328, 0.0), (0.7152, -1.124, 0.0), (0.7152, -0.9195, 0.0), (0.7152, -0.7152, 0.0), (0.7152, -0.5109, 0.0), (0.7152, -0.3065, 0.0), (0.7152, -0.1022, 0.0), (0.7152, 0.1022, 0.0), (0.7152, 0.3065, 0.0), (0.7152, 0.5109, 0.0), (0.7152, 0.7152, 0.0), (0.7152, 0.9195, 0.0), (0.7152, 1.124, 0.0), (0.7152, 1.328, 0.0), (0.7152, 1.533, 0.0), (0.7152, 1.737, 0.0), (0.7152, 1.941, 0.0), (0.9195, -1.941, 0.0), (0.9195, -1.737, 0.0), (0.9195, -1.533, 0.0), (0.9195, -1.328, 0.0), (0.9195, -1.124, 0.0), (0.9195, -0.9195, 0.0), (0.9195, -0.7152, 0.0), (0.9195, -0.5109, 0.0), (0.9195, -0.3065, 0.0), (0.9195, -0.1022, 0.0), (0.9195, 0.1022, 0.0), (0.9195, 0.3065, 0.0), (0.9195, 0.5109, 0.0), (0.9195, 0.7152, 0.0), (0.9195, 0.9195, 0.0), (0.9195, 1.124, 0.0), (0.9195, 1.328, 0.0), (0.9195, 1.533, 0.0), (0.9195, 1.737, 0.0), (0.9195, 1.941, 0.0), (1.124, -1.941, 0.0), (1.124, -1.737, 0.0), (1.124, -1.533, 0.0), (1.124, -1.328, 0.0), (1.124, -1.124, 0.0), (1.124, -0.9195, 0.0), (1.124, -0.7152, 0.0), (1.124, -0.5109, 0.0), (1.124, -0.3065, 0.0), (1.124, -0.1022, 0.0), (1.124, 0.1022, 0.0), (1.124, 0.3065, 0.0), (1.124, 0.5109, 0.0), (1.124, 0.7152, 0.0), (1.124, 0.9195, 0.0), (1.124, 1.124, 0.0), (1.124, 1.328, 0.0), (1.124, 1.533, 0.0), (1.124, 1.737, 0.0), (1.124, 1.941, 0.0), (1.328, -1.941, 0.0), (1.328, -1.737, 0.0), (1.328, -1.533, 0.0), (1.328, -1.328, 0.0), (1.328, -1.124, 0.0), (1.328, -0.9195, 0.0), (1.328, -0.7152, 0.0), (1.328, -0.5109, 0.0), (1.328, -0.3065, 0.0), (1.328, -0.1022, 0.0), (1.328, 0.1022, 0.0), (1.328, 0.3065, 0.0), (1.328, 0.5109, 0.0), (1.328, 0.7152, 0.0), (1.328, 0.9195, 0.0), (1.328, 1.124, 0.0), (1.328, 1.328, 0.0), (1.328, 1.533, 0.0), (1.328, 1.737, 0.0), (1.328, 1.941, 0.0), (1.533, -1.941, 0.0), (1.533, -1.737, 0.0), (1.533, -1.533, 0.0), (1.533, -1.328, 0.0), (1.533, -1.124, 0.0), (1.533, -0.9195, 0.0), (1.533, -0.7152, 0.0), (1.533, -0.5109, 0.0), (1.533, -0.3065, 0.0), (1.533, -0.1022, 0.0), (1.533, 0.1022, 0.0), (1.533, 0.3065, 0.0), (1.533, 0.5109, 0.0), (1.533, 0.7152, 0.0), (1.533, 0.9195, 0.0), (1.533, 1.124, 0.0), (1.533, 1.328, 0.0), (1.533, 1.533, 0.0), (1.533, 1.737, 0.0), (1.533, 1.941, 0.0), (1.737, -1.941, 0.0), (1.737, -1.737, 0.0), (1.737, -1.533, 0.0), (1.737, -1.328, 0.0), (1.737, -1.124, 0.0), (1.737, -0.9195, 0.0), (1.737, -0.7152, 0.0), (1.737, -0.5109, 0.0), (1.737, -0.3065, 0.0), (1.737, -0.1022, 0.0), (1.737, 0.1022, 0.0), (1.737, 0.3065, 0.0), (1.737, 0.5109, 0.0), (1.737, 0.7152, 0.0), (1.737, 0.9195, 0.0), (1.737, 1.124, 0.0), (1.737, 1.328, 0.0), (1.737, 1.533, 0.0), (1.737, 1.737, 0.0), (1.737, 1.941, 0.0), (1.941, -1.941, 0.0), (1.941, -1.737, 0.0), (1.941, -1.533, 0.0), (1.941, -1.328, 0.0), (1.941, -1.124, 0.0), (1.941, -0.9195, 0.0), (1.941, -0.7152, 0.0), (1.941, -0.5109, 0.0), (1.941, -0.3065, 0.0), (1.941, -0.1022, 0.0), (1.941, 0.1022, 0.0), (1.941, 0.3065, 0.0), (1.941, 0.5109, 0.0), (1.941, 0.7152, 0.0), (1.941, 0.9195, 0.0), (1.941, 1.124, 0.0), (1.941, 1.328, 0.0), (1.941, 1.533, 0.0), (1.941, 1.737, 0.0), (1.941, 1.941, 0.0)], [], [(0, 20, 21, 1), (1, 21, 22, 2), (2, 22, 23, 3), (3, 23, 24, 4), (4, 24, 25, 5), (5, 25, 26, 6), (6, 26, 27, 7), (7, 27, 28, 8), (8, 28, 29, 9), (9, 29, 30, 10), (10, 30, 31, 11), (11, 31, 32, 12), (12, 32, 33, 13), (13, 33, 34, 14), (14, 34, 35, 15), (15, 35, 36, 16), (16, 36, 37, 17), (17, 37, 38, 18), (18, 38, 39, 19), (20, 40, 41, 21), (21, 41, 42, 22), (22, 42, 43, 23), (23, 43, 44, 24), (24, 44, 45, 25), (25, 45, 46, 26), (26, 46, 47, 27), (27, 47, 48, 28), (28, 48, 49, 29), (29, 49, 50, 30), (30, 50, 51, 31), (31, 51, 52, 32), (32, 52, 53, 33), (33, 53, 54, 34), (34, 54, 55, 35), (35, 55, 56, 36), (36, 56, 57, 37), (37, 57, 58, 38), (38, 58, 59, 39), (40, 60, 61, 41), (41, 61, 62, 42), (42, 62, 63, 43), (43, 63, 64, 44), (44, 64, 65, 45), (45, 65, 66, 46), (46, 66, 67, 47), (47, 67, 68, 48), (48, 68, 69, 49), (49, 69, 70, 50), (50, 70, 71, 51), (51, 71, 72, 52), (52, 72, 73, 53), (53, 73, 74, 54), (54, 74, 75, 55), (55, 75, 76, 56), (56, 76, 77, 57), (57, 77, 78, 58), (58, 78, 79, 59), (60, 80, 81, 61), (61, 81, 82, 62), (62, 82, 83, 63), (63, 83, 84, 64), (64, 84, 85, 65), (65, 85, 86, 66), (66, 86, 87, 67), (67, 87, 88, 68), (68, 88, 89, 69), (69, 89, 90, 70), (70, 90, 91, 71), (71, 91, 92, 72), (72, 92, 93, 73), (73, 93, 94, 74), (74, 94, 95, 75), (75, 95, 96, 76), (76, 96, 97, 77), (77, 97, 98, 78), (78, 98, 99, 79), (80, 100, 101, 81), (81, 101, 102, 82), (82, 102, 103, 83), (83, 103, 104, 84), (84, 104, 105, 85), (85, 105, 106, 86), (86, 106, 107, 87), (87, 107, 108, 88), (88, 108, 109, 89), (89, 109, 110, 90), (90, 110, 111, 91), (91, 111, 112, 92), (92, 112, 113, 93), (93, 113, 114, 94), (94, 114, 115, 95), (95, 115, 116, 96), (96, 116, 117, 97), (97, 117, 118, 98), (98, 118, 119, 99), (100, 120, 121, 101), (101, 121, 122, 102), (102, 122, 123, 103), (103, 123, 124, 104), (104, 124, 125, 105), (105, 125, 126, 106), (106, 126, 127, 107), (107, 127, 128, 108), (108, 128, 129, 109), (109, 129, 130, 110), (110, 130, 131, 111), (111, 131, 132, 112), (112, 132, 133, 113), (113, 133, 134, 114), (114, 134, 135, 115), (115, 135, 136, 116), (116, 136, 137, 117), (117, 137, 138, 118), (118, 138, 139, 119), (120, 140, 141, 121), (121, 141, 142, 122), (122, 142, 143, 123), (123, 143, 144, 124), (124, 144, 145, 125), (125, 145, 146, 126), (126, 146, 147, 127), (127, 147, 148, 128), (128, 148, 149, 129), (129, 149, 150, 130), (130, 150, 151, 131), (131, 151, 152, 132), (132, 152, 153, 133), (133, 153, 154, 134), (134, 154, 155, 135), (135, 155, 156, 136), (136, 156, 157, 137), (137, 157, 158, 138), (138, 158, 159, 139), (140, 160, 161, 141), (141, 161, 162, 142), (142, 162, 163, 143), (143, 163, 164, 144), (144, 164, 165, 145), (145, 165, 166, 146), (146, 166, 167, 147), (147, 167, 168, 148), (148, 168, 169, 149), (149, 169, 170, 150), (150, 170, 171, 151), (151, 171, 172, 152), (152, 172, 173, 153), (153, 173, 174, 154), (154, 174, 175, 155), (155, 175, 176, 156), (156, 176, 177, 157), (157, 177, 178, 158), (158, 178, 179, 159), (160, 180, 181, 161), (161, 181, 182, 162), (162, 182, 183, 163), (163, 183, 184, 164), (164, 184, 185, 165), (165, 185, 186, 166), (166, 186, 187, 167), (167, 187, 188, 168), (168, 188, 189, 169), (169, 189, 190, 170), (170, 190, 191, 171), (171, 191, 192, 172), (172, 192, 193, 173), (173, 193, 194, 174), (174, 194, 195, 175), (175, 195, 196, 176), (176, 196, 197, 177), (177, 197, 198, 178), (178, 198, 199, 179), (180, 200, 201, 181), (181, 201, 202, 182), (182, 202, 203, 183), (183, 203, 204, 184), (184, 204, 205, 185), (185, 205, 206, 186), (186, 206, 207, 187), (187, 207, 208, 188), (188, 208, 209, 189), (189, 209, 210, 190), (190, 210, 211, 191), (191, 211, 212, 192), (192, 212, 213, 193), (193, 213, 214, 194), (194, 214, 215, 195), (195, 215, 216, 196), (196, 216, 217, 197), (197, 217, 218, 198), (198, 218, 219, 199), (200, 220, 221, 201), (201, 221, 222, 202), (202, 222, 223, 203), (203, 223, 224, 204), (204, 224, 225, 205), (205, 225, 226, 206), (206, 226, 227, 207), (207, 227, 228, 208), (208, 228, 229, 209), (209, 229, 230, 210), (210, 230, 231, 211), (211, 231, 232, 212), (212, 232, 233, 213), (213, 233, 234, 214), (214, 234, 235, 215), (215, 235, 236, 216), (216, 236, 237, 217), (217, 237, 238, 218), (218, 238, 239, 219), (220, 240, 241, 221), (221, 241, 242, 222), (222, 242, 243, 223), (223, 243, 244, 224), (224, 244, 245, 225), (225, 245, 246, 226), (226, 246, 247, 227), (227, 247, 248, 228), (228, 248, 249, 229), (229, 249, 250, 230), (230, 250, 251, 231), (231, 251, 252, 232), (232, 252, 253, 233), (233, 253, 254, 234), (234, 254, 255, 235), (235, 255, 256, 236), (236, 256, 257, 237), (237, 257, 258, 238), (238, 258, 259, 239), (240, 260, 261, 241), (241, 261, 262, 242), (242, 262, 263, 243), (243, 263, 264, 244), (244, 264, 265, 245), (245, 265, 266, 246), (246, 266, 267, 247), (247, 267, 268, 248), (248, 268, 269, 249), (249, 269, 270, 250), (250, 270, 271, 251), (251, 271, 272, 252), (252, 272, 273, 253), (253, 273, 274, 254), (254, 274, 275, 255), (255, 275, 276, 256), (256, 276, 277, 257), (257, 277, 278, 258), (258, 278, 279, 259), (260, 280, 281, 261), (261, 281, 282, 262), (262, 282, 283, 263), (263, 283, 284, 264), (264, 284, 285, 265), (265, 285, 286, 266), (266, 286, 287, 267), (267, 287, 288, 268), (268, 288, 289, 269), (269, 289, 290, 270), (270, 290, 291, 271), (271, 291, 292, 272), (272, 292, 293, 273), (273, 293, 294, 274), (274, 294, 295, 275), (275, 295, 296, 276), (276, 296, 297, 277), (277, 297, 298, 278), (278, 298, 299, 279), (280, 300, 301, 281), (281, 301, 302, 282), (282, 302, 303, 283), (283, 303, 304, 284), (284, 304, 305, 285), (285, 305, 306, 286), (286, 306, 307, 287), (287, 307, 308, 288), (288, 308, 309, 289), (289, 309, 310, 290), (290, 310, 311, 291), (291, 311, 312, 292), (292, 312, 313, 293), (293, 313, 314, 294), (294, 314, 315, 295), (295, 315, 316, 296), (296, 316, 317, 297), (297, 317, 318, 298), (298, 318, 319, 299), (300, 320, 321, 301), (301, 321, 322, 302), (302, 322, 323, 303), (303, 323, 324, 304), (304, 324, 325, 305), (305, 325, 326, 306), (306, 326, 327, 307), (307, 327, 328, 308), (308, 328, 329, 309), (309, 329, 330, 310), (310, 330, 331, 311), (311, 331, 332, 312), (312, 332, 333, 313), (313, 333, 334, 314), (314, 334, 335, 315), (315, 335, 336, 316), (316, 336, 337, 317), (317, 337, 338, 318), (318, 338, 339, 319), (320, 340, 341, 321), (321, 341, 342, 322), (322, 342, 343, 323), (323, 343, 344, 324), (324, 344, 345, 325), (325, 345, 346, 326), (326, 346, 347, 327), (327, 347, 348, 328), (328, 348, 349, 329), (329, 349, 350, 330), (330, 350, 351, 331), (331, 351, 352, 332), (332, 352, 353, 333), (333, 353, 354, 334), (334, 354, 355, 335), (335, 355, 356, 336), (336, 356, 357, 337), (337, 357, 358, 338), (338, 358, 359, 339), (340, 360, 361, 341), (341, 361, 362, 342), (342, 362, 363, 343), (343, 363, 364, 344), (344, 364, 365, 345), (345, 365, 366, 346), (346, 366, 367, 347), (347, 367, 368, 348), (348, 368, 369, 349), (349, 369, 370, 350), (350, 370, 371, 351), (351, 371, 372, 352), (352, 372, 373, 353), (353, 373, 374, 354), (354, 374, 375, 355), (355, 375, 376, 356), (356, 376, 377, 357), (357, 377, 378, 358), (358, 378, 379, 359), (360, 380, 381, 361), (361, 381, 382, 362), (362, 382, 383, 363), (363, 383, 384, 364), (364, 384, 385, 365), (365, 385, 386, 366), (366, 386, 387, 367), (367, 387, 388, 368), (368, 388, 389, 369), (369, 389, 390, 370), (370, 390, 391, 371), (371, 391, 392, 372), (372, 392, 393, 373), (373, 393, 394, 374), (374, 394, 395, 375), (375, 395, 396, 376), (376, 396, 397, 377), (377, 397, 398, 378), (378, 398, 399, 379)])
_uv = me_grid.uv_layers.new(name='UVMap')
_uv.uv.foreach_set('vector', [0.0, 0.0, 0.05263, 0.0, 0.05263, 0.05263, 0.0, 0.05263, 0.0, 0.05263, 0.05263, 0.05263, 0.05263, 0.1053, 0.0, 0.1053, 0.0, 0.1053, 0.05263, 0.1053, 0.05263, 0.1579, 0.0, 0.1579, 0.0, 0.1579, 0.05263, 0.1579, 0.05263, 0.2105, 0.0, 0.2105, 0.0, 0.2105, 0.05263, 0.2105, 0.05263, 0.2632, 0.0, 0.2632, 0.0, 0.2632, 0.05263, 0.2632, 0.05263, 0.3158, 0.0, 0.3158, 0.0, 0.3158, 0.05263, 0.3158, 0.05263, 0.3684, 0.0, 0.3684, 0.0, 0.3684, 0.05263, 0.3684, 0.05263, 0.4211, 0.0, 0.4211, 0.0, 0.4211, 0.05263, 0.4211, 0.05263, 0.4737, 0.0, 0.4737, 0.0, 0.4737, 0.05263, 0.4737, 0.05263, 0.5263, 0.0, 0.5263, 0.0, 0.5263, 0.05263, 0.5263, 0.05263, 0.5789, 0.0, 0.5789, 0.0, 0.5789, 0.05263, 0.5789, 0.05263, 0.6316, 0.0, 0.6316, 0.0, 0.6316, 0.05263, 0.6316, 0.05263, 0.6842, 0.0, 0.6842, 0.0, 0.6842, 0.05263, 0.6842, 0.05263, 0.7368, 0.0, 0.7368, 0.0, 0.7368, 0.05263, 0.7368, 0.05263, 0.7895, 0.0, 0.7895, 0.0, 0.7895, 0.05263, 0.7895, 0.05263, 0.8421, 0.0, 0.8421, 0.0, 0.8421, 0.05263, 0.8421, 0.05263, 0.8947, 0.0, 0.8947, 0.0, 0.8947, 0.05263, 0.8947, 0.05263, 0.9474, 0.0, 0.9474, 0.0, 0.9474, 0.05263, 0.9474, 0.05263, 1.0, 0.0, 1.0, 0.05263, 0.0, 0.1053, 0.0, 0.1053, 0.05263, 0.05263, 0.05263, 0.05263, 0.05263, 0.1053, 0.05263, 0.1053, 0.1053, 0.05263, 0.1053, 0.05263, 0.1053, 0.1053, 0.1053, 0.1053, 0.1579, 0.05263, 0.1579, 0.05263, 0.1579, 0.1053, 0.1579, 0.1053, 0.2105, 0.05263, 0.2105, 0.05263, 0.2105, 0.1053, 0.2105, 0.1053, 0.2632, 0.05263, 0.2632, 0.05263, 0.2632, 0.1053, 0.2632, 0.1053, 0.3158, 0.05263, 0.3158, 0.05263, 0.3158, 0.1053, 0.3158, 0.1053, 0.3684, 0.05263, 0.3684, 0.05263, 0.3684, 0.1053, 0.3684, 0.1053, 0.4211, 0.05263, 0.4211, 0.05263, 0.4211, 0.1053, 0.4211, 0.1053, 0.4737, 0.05263, 0.4737, 0.05263, 0.4737, 0.1053, 0.4737, 0.1053, 0.5263, 0.05263, 0.5263, 0.05263, 0.5263, 0.1053, 0.5263, 0.1053, 0.5789, 0.05263, 0.5789, 0.05263, 0.5789, 0.1053, 0.5789, 0.1053, 0.6316, 0.05263, 0.6316, 0.05263, 0.6316, 0.1053, 0.6316, 0.1053, 0.6842, 0.05263, 0.6842, 0.05263, 0.6842, 0.1053, 0.6842, 0.1053, 0.7368, 0.05263, 0.7368, 0.05263, 0.7368, 0.1053, 0.7368, 0.1053, 0.7895, 0.05263, 0.7895, 0.05263, 0.7895, 0.1053, 0.7895, 0.1053, 0.8421, 0.05263, 0.8421, 0.05263, 0.8421, 0.1053, 0.8421, 0.1053, 0.8947, 0.05263, 0.8947, 0.05263, 0.8947, 0.1053, 0.8947, 0.1053, 0.9474, 0.05263, 0.9474, 0.05263, 0.9474, 0.1053, 0.9474, 0.1053, 1.0, 0.05263, 1.0, 0.1053, 0.0, 0.1579, 0.0, 0.1579, 0.05263, 0.1053, 0.05263, 0.1053, 0.05263, 0.1579, 0.05263, 0.1579, 0.1053, 0.1053, 0.1053, 0.1053, 0.1053, 0.1579, 0.1053, 0.1579, 0.1579, 0.1053, 0.1579, 0.1053, 0.1579, 0.1579, 0.1579, 0.1579, 0.2105, 0.1053, 0.2105, 0.1053, 0.2105, 0.1579, 0.2105, 0.1579, 0.2632, 0.1053, 0.2632, 0.1053, 0.2632, 0.1579, 0.2632, 0.1579, 0.3158, 0.1053, 0.3158, 0.1053, 0.3158, 0.1579, 0.3158, 0.1579, 0.3684, 0.1053, 0.3684, 0.1053, 0.3684, 0.1579, 0.3684, 0.1579, 0.4211, 0.1053, 0.4211, 0.1053, 0.4211, 0.1579, 0.4211, 0.1579, 0.4737, 0.1053, 0.4737, 0.1053, 0.4737, 0.1579, 0.4737, 0.1579, 0.5263, 0.1053, 0.5263, 0.1053, 0.5263, 0.1579, 0.5263, 0.1579, 0.5789, 0.1053, 0.5789, 0.1053, 0.5789, 0.1579, 0.5789, 0.1579, 0.6316, 0.1053, 0.6316, 0.1053, 0.6316, 0.1579, 0.6316, 0.1579, 0.6842, 0.1053, 0.6842, 0.1053, 0.6842, 0.1579, 0.6842, 0.1579, 0.7368, 0.1053, 0.7368, 0.1053, 0.7368, 0.1579, 0.7368, 0.1579, 0.7895, 0.1053, 0.7895, 0.1053, 0.7895, 0.1579, 0.7895, 0.1579, 0.8421, 0.1053, 0.8421, 0.1053, 0.8421, 0.1579, 0.8421, 0.1579, 0.8947, 0.1053, 0.8947, 0.1053, 0.8947, 0.1579, 0.8947, 0.1579, 0.9474, 0.1053, 0.9474, 0.1053, 0.9474, 0.1579, 0.9474, 0.1579, 1.0, 0.1053, 1.0, 0.1579, 0.0, 0.2105, 0.0, 0.2105, 0.05263, 0.1579, 0.05263, 0.1579, 0.05263, 0.2105, 0.05263, 0.2105, 0.1053, 0.1579, 0.1053, 0.1579, 0.1053, 0.2105, 0.1053, 0.2105, 0.1579, 0.1579, 0.1579, 0.1579, 0.1579, 0.2105, 0.1579, 0.2105, 0.2105, 0.1579, 0.2105, 0.1579, 0.2105, 0.2105, 0.2105, 0.2105, 0.2632, 0.1579, 0.2632, 0.1579, 0.2632, 0.2105, 0.2632, 0.2105, 0.3158, 0.1579, 0.3158, 0.1579, 0.3158, 0.2105, 0.3158, 0.2105, 0.3684, 0.1579, 0.3684, 0.1579, 0.3684, 0.2105, 0.3684, 0.2105, 0.4211, 0.1579, 0.4211, 0.1579, 0.4211, 0.2105, 0.4211, 0.2105, 0.4737, 0.1579, 0.4737, 0.1579, 0.4737, 0.2105, 0.4737, 0.2105, 0.5263, 0.1579, 0.5263, 0.1579, 0.5263, 0.2105, 0.5263, 0.2105, 0.5789, 0.1579, 0.5789, 0.1579, 0.5789, 0.2105, 0.5789, 0.2105, 0.6316, 0.1579, 0.6316, 0.1579, 0.6316, 0.2105, 0.6316, 0.2105, 0.6842, 0.1579, 0.6842, 0.1579, 0.6842, 0.2105, 0.6842, 0.2105, 0.7368, 0.1579, 0.7368, 0.1579, 0.7368, 0.2105, 0.7368, 0.2105, 0.7895, 0.1579, 0.7895, 0.1579, 0.7895, 0.2105, 0.7895, 0.2105, 0.8421, 0.1579, 0.8421, 0.1579, 0.8421, 0.2105, 0.8421, 0.2105, 0.8947, 0.1579, 0.8947, 0.1579, 0.8947, 0.2105, 0.8947, 0.2105, 0.9474, 0.1579, 0.9474, 0.1579, 0.9474, 0.2105, 0.9474, 0.2105, 1.0, 0.1579, 1.0, 0.2105, 0.0, 0.2632, 0.0, 0.2632, 0.05263, 0.2105, 0.05263, 0.2105, 0.05263, 0.2632, 0.05263, 0.2632, 0.1053, 0.2105, 0.1053, 0.2105, 0.1053, 0.2632, 0.1053, 0.2632, 0.1579, 0.2105, 0.1579, 0.2105, 0.1579, 0.2632, 0.1579, 0.2632, 0.2105, 0.2105, 0.2105, 0.2105, 0.2105, 0.2632, 0.2105, 0.2632, 0.2632, 0.2105, 0.2632, 0.2105, 0.2632, 0.2632, 0.2632, 0.2632, 0.3158, 0.2105, 0.3158, 0.2105, 0.3158, 0.2632, 0.3158, 0.2632, 0.3684, 0.2105, 0.3684, 0.2105, 0.3684, 0.2632, 0.3684, 0.2632, 0.4211, 0.2105, 0.4211, 0.2105, 0.4211, 0.2632, 0.4211, 0.2632, 0.4737, 0.2105, 0.4737, 0.2105, 0.4737, 0.2632, 0.4737, 0.2632, 0.5263, 0.2105, 0.5263, 0.2105, 0.5263, 0.2632, 0.5263, 0.2632, 0.5789, 0.2105, 0.5789, 0.2105, 0.5789, 0.2632, 0.5789, 0.2632, 0.6316, 0.2105, 0.6316, 0.2105, 0.6316, 0.2632, 0.6316, 0.2632, 0.6842, 0.2105, 0.6842, 0.2105, 0.6842, 0.2632, 0.6842, 0.2632, 0.7368, 0.2105, 0.7368, 0.2105, 0.7368, 0.2632, 0.7368, 0.2632, 0.7895, 0.2105, 0.7895, 0.2105, 0.7895, 0.2632, 0.7895, 0.2632, 0.8421, 0.2105, 0.8421, 0.2105, 0.8421, 0.2632, 0.8421, 0.2632, 0.8947, 0.2105, 0.8947, 0.2105, 0.8947, 0.2632, 0.8947, 0.2632, 0.9474, 0.2105, 0.9474, 0.2105, 0.9474, 0.2632, 0.9474, 0.2632, 1.0, 0.2105, 1.0, 0.2632, 0.0, 0.3158, 0.0, 0.3158, 0.05263, 0.2632, 0.05263, 0.2632, 0.05263, 0.3158, 0.05263, 0.3158, 0.1053, 0.2632, 0.1053, 0.2632, 0.1053, 0.3158, 0.1053, 0.3158, 0.1579, 0.2632, 0.1579, 0.2632, 0.1579, 0.3158, 0.1579, 0.3158, 0.2105, 0.2632, 0.2105, 0.2632, 0.2105, 0.3158, 0.2105, 0.3158, 0.2632, 0.2632, 0.2632, 0.2632, 0.2632, 0.3158, 0.2632, 0.3158, 0.3158, 0.2632, 0.3158, 0.2632, 0.3158, 0.3158, 0.3158, 0.3158, 0.3684, 0.2632, 0.3684, 0.2632, 0.3684, 0.3158, 0.3684, 0.3158, 0.4211, 0.2632, 0.4211, 0.2632, 0.4211, 0.3158, 0.4211, 0.3158, 0.4737, 0.2632, 0.4737, 0.2632, 0.4737, 0.3158, 0.4737, 0.3158, 0.5263, 0.2632, 0.5263, 0.2632, 0.5263, 0.3158, 0.5263, 0.3158, 0.5789, 0.2632, 0.5789, 0.2632, 0.5789, 0.3158, 0.5789, 0.3158, 0.6316, 0.2632, 0.6316, 0.2632, 0.6316, 0.3158, 0.6316, 0.3158, 0.6842, 0.2632, 0.6842, 0.2632, 0.6842, 0.3158, 0.6842, 0.3158, 0.7368, 0.2632, 0.7368, 0.2632, 0.7368, 0.3158, 0.7368, 0.3158, 0.7895, 0.2632, 0.7895, 0.2632, 0.7895, 0.3158, 0.7895, 0.3158, 0.8421, 0.2632, 0.8421, 0.2632, 0.8421, 0.3158, 0.8421, 0.3158, 0.8947, 0.2632, 0.8947, 0.2632, 0.8947, 0.3158, 0.8947, 0.3158, 0.9474, 0.2632, 0.9474, 0.2632, 0.9474, 0.3158, 0.9474, 0.3158, 1.0, 0.2632, 1.0, 0.3158, 0.0, 0.3684, 0.0, 0.3684, 0.05263, 0.3158, 0.05263, 0.3158, 0.05263, 0.3684, 0.05263, 0.3684, 0.1053, 0.3158, 0.1053, 0.3158, 0.1053, 0.3684, 0.1053, 0.3684, 0.1579, 0.3158, 0.1579, 0.3158, 0.1579, 0.3684, 0.1579, 0.3684, 0.2105, 0.3158, 0.2105, 0.3158, 0.2105, 0.3684, 0.2105, 0.3684, 0.2632, 0.3158, 0.2632, 0.3158, 0.2632, 0.3684, 0.2632, 0.3684, 0.3158, 0.3158, 0.3158, 0.3158, 0.3158, 0.3684, 0.3158, 0.3684, 0.3684, 0.3158, 0.3684, 0.3158, 0.3684, 0.3684, 0.3684, 0.3684, 0.4211, 0.3158, 0.4211, 0.3158, 0.4211, 0.3684, 0.4211, 0.3684, 0.4737, 0.3158, 0.4737, 0.3158, 0.4737, 0.3684, 0.4737, 0.3684, 0.5263, 0.3158, 0.5263, 0.3158, 0.5263, 0.3684, 0.5263, 0.3684, 0.5789, 0.3158, 0.5789, 0.3158, 0.5789, 0.3684, 0.5789, 0.3684, 0.6316, 0.3158, 0.6316, 0.3158, 0.6316, 0.3684, 0.6316, 0.3684, 0.6842, 0.3158, 0.6842, 0.3158, 0.6842, 0.3684, 0.6842, 0.3684, 0.7368, 0.3158, 0.7368, 0.3158, 0.7368, 0.3684, 0.7368, 0.3684, 0.7895, 0.3158, 0.7895, 0.3158, 0.7895, 0.3684, 0.7895, 0.3684, 0.8421, 0.3158, 0.8421, 0.3158, 0.8421, 0.3684, 0.8421, 0.3684, 0.8947, 0.3158, 0.8947, 0.3158, 0.8947, 0.3684, 0.8947, 0.3684, 0.9474, 0.3158, 0.9474, 0.3158, 0.9474, 0.3684, 0.9474, 0.3684, 1.0, 0.3158, 1.0, 0.3684, 0.0, 0.4211, 0.0, 0.4211, 0.05263, 0.3684, 0.05263, 0.3684, 0.05263, 0.4211, 0.05263, 0.4211, 0.1053, 0.3684, 0.1053, 0.3684, 0.1053, 0.4211, 0.1053, 0.4211, 0.1579, 0.3684, 0.1579, 0.3684, 0.1579, 0.4211, 0.1579, 0.4211, 0.2105, 0.3684, 0.2105, 0.3684, 0.2105, 0.4211, 0.2105, 0.4211, 0.2632, 0.3684, 0.2632, 0.3684, 0.2632, 0.4211, 0.2632, 0.4211, 0.3158, 0.3684, 0.3158, 0.3684, 0.3158, 0.4211, 0.3158, 0.4211, 0.3684, 0.3684, 0.3684, 0.3684, 0.3684, 0.4211, 0.3684, 0.4211, 0.4211, 0.3684, 0.4211, 0.3684, 0.4211, 0.4211, 0.4211, 0.4211, 0.4737, 0.3684, 0.4737, 0.3684, 0.4737, 0.4211, 0.4737, 0.4211, 0.5263, 0.3684, 0.5263, 0.3684, 0.5263, 0.4211, 0.5263, 0.4211, 0.5789, 0.3684, 0.5789, 0.3684, 0.5789, 0.4211, 0.5789, 0.4211, 0.6316, 0.3684, 0.6316, 0.3684, 0.6316, 0.4211, 0.6316, 0.4211, 0.6842, 0.3684, 0.6842, 0.3684, 0.6842, 0.4211, 0.6842, 0.4211, 0.7368, 0.3684, 0.7368, 0.3684, 0.7368, 0.4211, 0.7368, 0.4211, 0.7895, 0.3684, 0.7895, 0.3684, 0.7895, 0.4211, 0.7895, 0.4211, 0.8421, 0.3684, 0.8421, 0.3684, 0.8421, 0.4211, 0.8421, 0.4211, 0.8947, 0.3684, 0.8947, 0.3684, 0.8947, 0.4211, 0.8947, 0.4211, 0.9474, 0.3684, 0.9474, 0.3684, 0.9474, 0.4211, 0.9474, 0.4211, 1.0, 0.3684, 1.0, 0.4211, 0.0, 0.4737, 0.0, 0.4737, 0.05263, 0.4211, 0.05263, 0.4211, 0.05263, 0.4737, 0.05263, 0.4737, 0.1053, 0.4211, 0.1053, 0.4211, 0.1053, 0.4737, 0.1053, 0.4737, 0.1579, 0.4211, 0.1579, 0.4211, 0.1579, 0.4737, 0.1579, 0.4737, 0.2105, 0.4211, 0.2105, 0.4211, 0.2105, 0.4737, 0.2105, 0.4737, 0.2632, 0.4211, 0.2632, 0.4211, 0.2632, 0.4737, 0.2632, 0.4737, 0.3158, 0.4211, 0.3158, 0.4211, 0.3158, 0.4737, 0.3158, 0.4737, 0.3684, 0.4211, 0.3684, 0.4211, 0.3684, 0.4737, 0.3684, 0.4737, 0.4211, 0.4211, 0.4211, 0.4211, 0.4211, 0.4737, 0.4211, 0.4737, 0.4737, 0.4211, 0.4737, 0.4211, 0.4737, 0.4737, 0.4737, 0.4737, 0.5263, 0.4211, 0.5263, 0.4211, 0.5263, 0.4737, 0.5263, 0.4737, 0.5789, 0.4211, 0.5789, 0.4211, 0.5789, 0.4737, 0.5789, 0.4737, 0.6316, 0.4211, 0.6316, 0.4211, 0.6316, 0.4737, 0.6316, 0.4737, 0.6842, 0.4211, 0.6842, 0.4211, 0.6842, 0.4737, 0.6842, 0.4737, 0.7368, 0.4211, 0.7368, 0.4211, 0.7368, 0.4737, 0.7368, 0.4737, 0.7895, 0.4211, 0.7895, 0.4211, 0.7895, 0.4737, 0.7895, 0.4737, 0.8421, 0.4211, 0.8421, 0.4211, 0.8421, 0.4737, 0.8421, 0.4737, 0.8947, 0.4211, 0.8947, 0.4211, 0.8947, 0.4737, 0.8947, 0.4737, 0.9474, 0.4211, 0.9474, 0.4211, 0.9474, 0.4737, 0.9474, 0.4737, 1.0, 0.4211, 1.0, 0.4737, 0.0, 0.5263, 0.0, 0.5263, 0.05263, 0.4737, 0.05263, 0.4737, 0.05263, 0.5263, 0.05263, 0.5263, 0.1053, 0.4737, 0.1053, 0.4737, 0.1053, 0.5263, 0.1053, 0.5263, 0.1579, 0.4737, 0.1579, 0.4737, 0.1579, 0.5263, 0.1579, 0.5263, 0.2105, 0.4737, 0.2105, 0.4737, 0.2105, 0.5263, 0.2105, 0.5263, 0.2632, 0.4737, 0.2632, 0.4737, 0.2632, 0.5263, 0.2632, 0.5263, 0.3158, 0.4737, 0.3158, 0.4737, 0.3158, 0.5263, 0.3158, 0.5263, 0.3684, 0.4737, 0.3684, 0.4737, 0.3684, 0.5263, 0.3684, 0.5263, 0.4211, 0.4737, 0.4211, 0.4737, 0.4211, 0.5263, 0.4211, 0.5263, 0.4737, 0.4737, 0.4737, 0.4737, 0.4737, 0.5263, 0.4737, 0.5263, 0.5263, 0.4737, 0.5263, 0.4737, 0.5263, 0.5263, 0.5263, 0.5263, 0.5789, 0.4737, 0.5789, 0.4737, 0.5789, 0.5263, 0.5789, 0.5263, 0.6316, 0.4737, 0.6316, 0.4737, 0.6316, 0.5263, 0.6316, 0.5263, 0.6842, 0.4737, 0.6842, 0.4737, 0.6842, 0.5263, 0.6842, 0.5263, 0.7368, 0.4737, 0.7368, 0.4737, 0.7368, 0.5263, 0.7368, 0.5263, 0.7895, 0.4737, 0.7895, 0.4737, 0.7895, 0.5263, 0.7895, 0.5263, 0.8421, 0.4737, 0.8421, 0.4737, 0.8421, 0.5263, 0.8421, 0.5263, 0.8947, 0.4737, 0.8947, 0.4737, 0.8947, 0.5263, 0.8947, 0.5263, 0.9474, 0.4737, 0.9474, 0.4737, 0.9474, 0.5263, 0.9474, 0.5263, 1.0, 0.4737, 1.0, 0.5263, 0.0, 0.5789, 0.0, 0.5789, 0.05263, 0.5263, 0.05263, 0.5263, 0.05263, 0.5789, 0.05263, 0.5789, 0.1053, 0.5263, 0.1053, 0.5263, 0.1053, 0.5789, 0.1053, 0.5789, 0.1579, 0.5263, 0.1579, 0.5263, 0.1579, 0.5789, 0.1579, 0.5789, 0.2105, 0.5263, 0.2105, 0.5263, 0.2105, 0.5789, 0.2105, 0.5789, 0.2632, 0.5263, 0.2632, 0.5263, 0.2632, 0.5789, 0.2632, 0.5789, 0.3158, 0.5263, 0.3158, 0.5263, 0.3158, 0.5789, 0.3158, 0.5789, 0.3684, 0.5263, 0.3684, 0.5263, 0.3684, 0.5789, 0.3684, 0.5789, 0.4211, 0.5263, 0.4211, 0.5263, 0.4211, 0.5789, 0.4211, 0.5789, 0.4737, 0.5263, 0.4737, 0.5263, 0.4737, 0.5789, 0.4737, 0.5789, 0.5263, 0.5263, 0.5263, 0.5263, 0.5263, 0.5789, 0.5263, 0.5789, 0.5789, 0.5263, 0.5789, 0.5263, 0.5789, 0.5789, 0.5789, 0.5789, 0.6316, 0.5263, 0.6316, 0.5263, 0.6316, 0.5789, 0.6316, 0.5789, 0.6842, 0.5263, 0.6842, 0.5263, 0.6842, 0.5789, 0.6842, 0.5789, 0.7368, 0.5263, 0.7368, 0.5263, 0.7368, 0.5789, 0.7368, 0.5789, 0.7895, 0.5263, 0.7895, 0.5263, 0.7895, 0.5789, 0.7895, 0.5789, 0.8421, 0.5263, 0.8421, 0.5263, 0.8421, 0.5789, 0.8421, 0.5789, 0.8947, 0.5263, 0.8947, 0.5263, 0.8947, 0.5789, 0.8947, 0.5789, 0.9474, 0.5263, 0.9474, 0.5263, 0.9474, 0.5789, 0.9474, 0.5789, 1.0, 0.5263, 1.0, 0.5789, 0.0, 0.6316, 0.0, 0.6316, 0.05263, 0.5789, 0.05263, 0.5789, 0.05263, 0.6316, 0.05263, 0.6316, 0.1053, 0.5789, 0.1053, 0.5789, 0.1053, 0.6316, 0.1053, 0.6316, 0.1579, 0.5789, 0.1579, 0.5789, 0.1579, 0.6316, 0.1579, 0.6316, 0.2105, 0.5789, 0.2105, 0.5789, 0.2105, 0.6316, 0.2105, 0.6316, 0.2632, 0.5789, 0.2632, 0.5789, 0.2632, 0.6316, 0.2632, 0.6316, 0.3158, 0.5789, 0.3158, 0.5789, 0.3158, 0.6316, 0.3158, 0.6316, 0.3684, 0.5789, 0.3684, 0.5789, 0.3684, 0.6316, 0.3684, 0.6316, 0.4211, 0.5789, 0.4211, 0.5789, 0.4211, 0.6316, 0.4211, 0.6316, 0.4737, 0.5789, 0.4737, 0.5789, 0.4737, 0.6316, 0.4737, 0.6316, 0.5263, 0.5789, 0.5263, 0.5789, 0.5263, 0.6316, 0.5263, 0.6316, 0.5789, 0.5789, 0.5789, 0.5789, 0.5789, 0.6316, 0.5789, 0.6316, 0.6316, 0.5789, 0.6316, 0.5789, 0.6316, 0.6316, 0.6316, 0.6316, 0.6842, 0.5789, 0.6842, 0.5789, 0.6842, 0.6316, 0.6842, 0.6316, 0.7368, 0.5789, 0.7368, 0.5789, 0.7368, 0.6316, 0.7368, 0.6316, 0.7895, 0.5789, 0.7895, 0.5789, 0.7895, 0.6316, 0.7895, 0.6316, 0.8421, 0.5789, 0.8421, 0.5789, 0.8421, 0.6316, 0.8421, 0.6316, 0.8947, 0.5789, 0.8947, 0.5789, 0.8947, 0.6316, 0.8947, 0.6316, 0.9474, 0.5789, 0.9474, 0.5789, 0.9474, 0.6316, 0.9474, 0.6316, 1.0, 0.5789, 1.0, 0.6316, 0.0, 0.6842, 0.0, 0.6842, 0.05263, 0.6316, 0.05263, 0.6316, 0.05263, 0.6842, 0.05263, 0.6842, 0.1053, 0.6316, 0.1053, 0.6316, 0.1053, 0.6842, 0.1053, 0.6842, 0.1579, 0.6316, 0.1579, 0.6316, 0.1579, 0.6842, 0.1579, 0.6842, 0.2105, 0.6316, 0.2105, 0.6316, 0.2105, 0.6842, 0.2105, 0.6842, 0.2632, 0.6316, 0.2632, 0.6316, 0.2632, 0.6842, 0.2632, 0.6842, 0.3158, 0.6316, 0.3158, 0.6316, 0.3158, 0.6842, 0.3158, 0.6842, 0.3684, 0.6316, 0.3684, 0.6316, 0.3684, 0.6842, 0.3684, 0.6842, 0.4211, 0.6316, 0.4211, 0.6316, 0.4211, 0.6842, 0.4211, 0.6842, 0.4737, 0.6316, 0.4737, 0.6316, 0.4737, 0.6842, 0.4737, 0.6842, 0.5263, 0.6316, 0.5263, 0.6316, 0.5263, 0.6842, 0.5263, 0.6842, 0.5789, 0.6316, 0.5789, 0.6316, 0.5789, 0.6842, 0.5789, 0.6842, 0.6316, 0.6316, 0.6316, 0.6316, 0.6316, 0.6842, 0.6316, 0.6842, 0.6842, 0.6316, 0.6842, 0.6316, 0.6842, 0.6842, 0.6842, 0.6842, 0.7368, 0.6316, 0.7368, 0.6316, 0.7368, 0.6842, 0.7368, 0.6842, 0.7895, 0.6316, 0.7895, 0.6316, 0.7895, 0.6842, 0.7895, 0.6842, 0.8421, 0.6316, 0.8421, 0.6316, 0.8421, 0.6842, 0.8421, 0.6842, 0.8947, 0.6316, 0.8947, 0.6316, 0.8947, 0.6842, 0.8947, 0.6842, 0.9474, 0.6316, 0.9474, 0.6316, 0.9474, 0.6842, 0.9474, 0.6842, 1.0, 0.6316, 1.0, 0.6842, 0.0, 0.7368, 0.0, 0.7368, 0.05263, 0.6842, 0.05263, 0.6842, 0.05263, 0.7368, 0.05263, 0.7368, 0.1053, 0.6842, 0.1053, 0.6842, 0.1053, 0.7368, 0.1053, 0.7368, 0.1579, 0.6842, 0.1579, 0.6842, 0.1579, 0.7368, 0.1579, 0.7368, 0.2105, 0.6842, 0.2105, 0.6842, 0.2105, 0.7368, 0.2105, 0.7368, 0.2632, 0.6842, 0.2632, 0.6842, 0.2632, 0.7368, 0.2632, 0.7368, 0.3158, 0.6842, 0.3158, 0.6842, 0.3158, 0.7368, 0.3158, 0.7368, 0.3684, 0.6842, 0.3684, 0.6842, 0.3684, 0.7368, 0.3684, 0.7368, 0.4211, 0.6842, 0.4211, 0.6842, 0.4211, 0.7368, 0.4211, 0.7368, 0.4737, 0.6842, 0.4737, 0.6842, 0.4737, 0.7368, 0.4737, 0.7368, 0.5263, 0.6842, 0.5263, 0.6842, 0.5263, 0.7368, 0.5263, 0.7368, 0.5789, 0.6842, 0.5789, 0.6842, 0.5789, 0.7368, 0.5789, 0.7368, 0.6316, 0.6842, 0.6316, 0.6842, 0.6316, 0.7368, 0.6316, 0.7368, 0.6842, 0.6842, 0.6842, 0.6842, 0.6842, 0.7368, 0.6842, 0.7368, 0.7368, 0.6842, 0.7368, 0.6842, 0.7368, 0.7368, 0.7368, 0.7368, 0.7895, 0.6842, 0.7895, 0.6842, 0.7895, 0.7368, 0.7895, 0.7368, 0.8421, 0.6842, 0.8421, 0.6842, 0.8421, 0.7368, 0.8421, 0.7368, 0.8947, 0.6842, 0.8947, 0.6842, 0.8947, 0.7368, 0.8947, 0.7368, 0.9474, 0.6842, 0.9474, 0.6842, 0.9474, 0.7368, 0.9474, 0.7368, 1.0, 0.6842, 1.0, 0.7368, 0.0, 0.7895, 0.0, 0.7895, 0.05263, 0.7368, 0.05263, 0.7368, 0.05263, 0.7895, 0.05263, 0.7895, 0.1053, 0.7368, 0.1053, 0.7368, 0.1053, 0.7895, 0.1053, 0.7895, 0.1579, 0.7368, 0.1579, 0.7368, 0.1579, 0.7895, 0.1579, 0.7895, 0.2105, 0.7368, 0.2105, 0.7368, 0.2105, 0.7895, 0.2105, 0.7895, 0.2632, 0.7368, 0.2632, 0.7368, 0.2632, 0.7895, 0.2632, 0.7895, 0.3158, 0.7368, 0.3158, 0.7368, 0.3158, 0.7895, 0.3158, 0.7895, 0.3684, 0.7368, 0.3684, 0.7368, 0.3684, 0.7895, 0.3684, 0.7895, 0.4211, 0.7368, 0.4211, 0.7368, 0.4211, 0.7895, 0.4211, 0.7895, 0.4737, 0.7368, 0.4737, 0.7368, 0.4737, 0.7895, 0.4737, 0.7895, 0.5263, 0.7368, 0.5263, 0.7368, 0.5263, 0.7895, 0.5263, 0.7895, 0.5789, 0.7368, 0.5789, 0.7368, 0.5789, 0.7895, 0.5789, 0.7895, 0.6316, 0.7368, 0.6316, 0.7368, 0.6316, 0.7895, 0.6316, 0.7895, 0.6842, 0.7368, 0.6842, 0.7368, 0.6842, 0.7895, 0.6842, 0.7895, 0.7368, 0.7368, 0.7368, 0.7368, 0.7368, 0.7895, 0.7368, 0.7895, 0.7895, 0.7368, 0.7895, 0.7368, 0.7895, 0.7895, 0.7895, 0.7895, 0.8421, 0.7368, 0.8421, 0.7368, 0.8421, 0.7895, 0.8421, 0.7895, 0.8947, 0.7368, 0.8947, 0.7368, 0.8947, 0.7895, 0.8947, 0.7895, 0.9474, 0.7368, 0.9474, 0.7368, 0.9474, 0.7895, 0.9474, 0.7895, 1.0, 0.7368, 1.0, 0.7895, 0.0, 0.8421, 0.0, 0.8421, 0.05263, 0.7895, 0.05263, 0.7895, 0.05263, 0.8421, 0.05263, 0.8421, 0.1053, 0.7895, 0.1053, 0.7895, 0.1053, 0.8421, 0.1053, 0.8421, 0.1579, 0.7895, 0.1579, 0.7895, 0.1579, 0.8421, 0.1579, 0.8421, 0.2105, 0.7895, 0.2105, 0.7895, 0.2105, 0.8421, 0.2105, 0.8421, 0.2632, 0.7895, 0.2632, 0.7895, 0.2632, 0.8421, 0.2632, 0.8421, 0.3158, 0.7895, 0.3158, 0.7895, 0.3158, 0.8421, 0.3158, 0.8421, 0.3684, 0.7895, 0.3684, 0.7895, 0.3684, 0.8421, 0.3684, 0.8421, 0.4211, 0.7895, 0.4211, 0.7895, 0.4211, 0.8421, 0.4211, 0.8421, 0.4737, 0.7895, 0.4737, 0.7895, 0.4737, 0.8421, 0.4737, 0.8421, 0.5263, 0.7895, 0.5263, 0.7895, 0.5263, 0.8421, 0.5263, 0.8421, 0.5789, 0.7895, 0.5789, 0.7895, 0.5789, 0.8421, 0.5789, 0.8421, 0.6316, 0.7895, 0.6316, 0.7895, 0.6316, 0.8421, 0.6316, 0.8421, 0.6842, 0.7895, 0.6842, 0.7895, 0.6842, 0.8421, 0.6842, 0.8421, 0.7368, 0.7895, 0.7368, 0.7895, 0.7368, 0.8421, 0.7368, 0.8421, 0.7895, 0.7895, 0.7895, 0.7895, 0.7895, 0.8421, 0.7895, 0.8421, 0.8421, 0.7895, 0.8421, 0.7895, 0.8421, 0.8421, 0.8421, 0.8421, 0.8947, 0.7895, 0.8947, 0.7895, 0.8947, 0.8421, 0.8947, 0.8421, 0.9474, 0.7895, 0.9474, 0.7895, 0.9474, 0.8421, 0.9474, 0.8421, 1.0, 0.7895, 1.0, 0.8421, 0.0, 0.8947, 0.0, 0.8947, 0.05263, 0.8421, 0.05263, 0.8421, 0.05263, 0.8947, 0.05263, 0.8947, 0.1053, 0.8421, 0.1053, 0.8421, 0.1053, 0.8947, 0.1053, 0.8947, 0.1579, 0.8421, 0.1579, 0.8421, 0.1579, 0.8947, 0.1579, 0.8947, 0.2105, 0.8421, 0.2105, 0.8421, 0.2105, 0.8947, 0.2105, 0.8947, 0.2632, 0.8421, 0.2632, 0.8421, 0.2632, 0.8947, 0.2632, 0.8947, 0.3158, 0.8421, 0.3158, 0.8421, 0.3158, 0.8947, 0.3158, 0.8947, 0.3684, 0.8421, 0.3684, 0.8421, 0.3684, 0.8947, 0.3684, 0.8947, 0.4211, 0.8421, 0.4211, 0.8421, 0.4211, 0.8947, 0.4211, 0.8947, 0.4737, 0.8421, 0.4737, 0.8421, 0.4737, 0.8947, 0.4737, 0.8947, 0.5263, 0.8421, 0.5263, 0.8421, 0.5263, 0.8947, 0.5263, 0.8947, 0.5789, 0.8421, 0.5789, 0.8421, 0.5789, 0.8947, 0.5789, 0.8947, 0.6316, 0.8421, 0.6316, 0.8421, 0.6316, 0.8947, 0.6316, 0.8947, 0.6842, 0.8421, 0.6842, 0.8421, 0.6842, 0.8947, 0.6842, 0.8947, 0.7368, 0.8421, 0.7368, 0.8421, 0.7368, 0.8947, 0.7368, 0.8947, 0.7895, 0.8421, 0.7895, 0.8421, 0.7895, 0.8947, 0.7895, 0.8947, 0.8421, 0.8421, 0.8421, 0.8421, 0.8421, 0.8947, 0.8421, 0.8947, 0.8947, 0.8421, 0.8947, 0.8421, 0.8947, 0.8947, 0.8947, 0.8947, 0.9474, 0.8421, 0.9474, 0.8421, 0.9474, 0.8947, 0.9474, 0.8947, 1.0, 0.8421, 1.0, 0.8947, 0.0, 0.9474, 0.0, 0.9474, 0.05263, 0.8947, 0.05263, 0.8947, 0.05263, 0.9474, 0.05263, 0.9474, 0.1053, 0.8947, 0.1053, 0.8947, 0.1053, 0.9474, 0.1053, 0.9474, 0.1579, 0.8947, 0.1579, 0.8947, 0.1579, 0.9474, 0.1579, 0.9474, 0.2105, 0.8947, 0.2105, 0.8947, 0.2105, 0.9474, 0.2105, 0.9474, 0.2632, 0.8947, 0.2632, 0.8947, 0.2632, 0.9474, 0.2632, 0.9474, 0.3158, 0.8947, 0.3158, 0.8947, 0.3158, 0.9474, 0.3158, 0.9474, 0.3684, 0.8947, 0.3684, 0.8947, 0.3684, 0.9474, 0.3684, 0.9474, 0.4211, 0.8947, 0.4211, 0.8947, 0.4211, 0.9474, 0.4211, 0.9474, 0.4737, 0.8947, 0.4737, 0.8947, 0.4737, 0.9474, 0.4737, 0.9474, 0.5263, 0.8947, 0.5263, 0.8947, 0.5263, 0.9474, 0.5263, 0.9474, 0.5789, 0.8947, 0.5789, 0.8947, 0.5789, 0.9474, 0.5789, 0.9474, 0.6316, 0.8947, 0.6316, 0.8947, 0.6316, 0.9474, 0.6316, 0.9474, 0.6842, 0.8947, 0.6842, 0.8947, 0.6842, 0.9474, 0.6842, 0.9474, 0.7368, 0.8947, 0.7368, 0.8947, 0.7368, 0.9474, 0.7368, 0.9474, 0.7895, 0.8947, 0.7895, 0.8947, 0.7895, 0.9474, 0.7895, 0.9474, 0.8421, 0.8947, 0.8421, 0.8947, 0.8421, 0.9474, 0.8421, 0.9474, 0.8947, 0.8947, 0.8947, 0.8947, 0.8947, 0.9474, 0.8947, 0.9474, 0.9474, 0.8947, 0.9474, 0.8947, 0.9474, 0.9474, 0.9474, 0.9474, 1.0, 0.8947, 1.0, 0.9474, 0.0, 1.0, 0.0, 1.0, 0.05263, 0.9474, 0.05263, 0.9474, 0.05263, 1.0, 0.05263, 1.0, 0.1053, 0.9474, 0.1053, 0.9474, 0.1053, 1.0, 0.1053, 1.0, 0.1579, 0.9474, 0.1579, 0.9474, 0.1579, 1.0, 0.1579, 1.0, 0.2105, 0.9474, 0.2105, 0.9474, 0.2105, 1.0, 0.2105, 1.0, 0.2632, 0.9474, 0.2632, 0.9474, 0.2632, 1.0, 0.2632, 1.0, 0.3158, 0.9474, 0.3158, 0.9474, 0.3158, 1.0, 0.3158, 1.0, 0.3684, 0.9474, 0.3684, 0.9474, 0.3684, 1.0, 0.3684, 1.0, 0.4211, 0.9474, 0.4211, 0.9474, 0.4211, 1.0, 0.4211, 1.0, 0.4737, 0.9474, 0.4737, 0.9474, 0.4737, 1.0, 0.4737, 1.0, 0.5263, 0.9474, 0.5263, 0.9474, 0.5263, 1.0, 0.5263, 1.0, 0.5789, 0.9474, 0.5789, 0.9474, 0.5789, 1.0, 0.5789, 1.0, 0.6316, 0.9474, 0.6316, 0.9474, 0.6316, 1.0, 0.6316, 1.0, 0.6842, 0.9474, 0.6842, 0.9474, 0.6842, 1.0, 0.6842, 1.0, 0.7368, 0.9474, 0.7368, 0.9474, 0.7368, 1.0, 0.7368, 1.0, 0.7895, 0.9474, 0.7895, 0.9474, 0.7895, 1.0, 0.7895, 1.0, 0.8421, 0.9474, 0.8421, 0.9474, 0.8421, 1.0, 0.8421, 1.0, 0.8947, 0.9474, 0.8947, 0.9474, 0.8947, 1.0, 0.8947, 1.0, 0.9474, 0.9474, 0.9474, 0.9474, 0.9474, 1.0, 0.9474, 1.0, 1.0, 0.9474, 1.0])
me_grid.materials.append(None)
me_grid.update()

# ---- objects
ob_grid = bpy.data.objects.new('Grid', me_grid)

# ---- transforms, parenting, visibility, modifiers, constraints
ob_grid.location = (0.0, 0.0, 0.0)
_m = ob_grid.modifiers.new('GeometryNodes', 'NODES')
_m.node_group = ng_test_blocks
_m = ob_grid.modifiers.new('windFX', 'NODES')
_m.node_group = ng_windfx
_gi = [s.identifier for s in ng_windfx.interface.items_tree if s.item_type == 'SOCKET' and s.in_out == 'INPUT']
_m[_gi[1]] = (0.0, 0.0, 1.0)  # Axis
_m[_gi[2]] = 2.6  # Wind Scale
_m[_gi[3]] = 0.8  # Wind Speed
_m[_gi[5]] = 0.09  # Sagging
_m[_gi[8]] = 2.0  # Height Falloff
_m[_gi[10]] = 0.16  # Wind Noise Size

# ---- collection membership
scene.collection.objects.link(ob_grid)

# ---- scene / render settings (as saved in the file)
scene.frame_start = 1; scene.frame_end = 250; scene.frame_set(168)
scene.render.engine = 'CYCLES'
scene.render.image_settings.file_format = 'OPEN_EXR'
scene.render.image_settings.color_depth = '16'
scene.render.image_settings.exr_codec = 'DWAA'
scene.render.resolution_y = 1280
scene.render.resolution_percentage = 200
scene.render.compositor_device = 'GPU'
scene.cycles.use_denoising = False
scene.cycles.denoising_prefilter = 'NONE'
scene.cycles.denoising_use_gpu = True
scene.cycles.preview_denoising_quality = 'HIGH'
scene.cycles.samples = 25
scene.cycles.diffuse_bounces = 1
scene.cycles.glossy_bounces = 1
scene.cycles.transmission_bounces = 1
scene.cycles.transparent_max_bounces = 2
scene.cycles.use_fast_gi = True
scene.cycles.ao_bounces = 2
scene.cycles.ao_bounces_render = 2
scene.eevee.use_shadow_jitter_viewport = True
scene.eevee.volumetric_samples = 32
scene.eevee.gtao_quality = 0.1
scene.eevee.fast_gi_quality = 0.1
scene.eevee.fast_gi_step_count = 16
scene.eevee.fast_gi_resolution = '4'
scene.eevee.shadow_step_count = 2
scene.eevee.ray_tracing_options.resolution_scale = '4'
scene.eevee.ray_tracing_options.screen_trace_quality = 0.1
scene.eevee.use_raytracing = True
bpy.context.view_layer.update()

# ---- added for rendering (the .blend has no active camera and no usable light): camera, sun
cam_auto = bpy.data.cameras.new('AutoCamera')
cam_auto.lens = 50.0
cam_auto.sensor_width = 36.0
cam_auto.clip_end = 1000.0
ob_auto_camera = bpy.data.objects.new('AutoCamera', cam_auto)
scene.collection.objects.link(ob_auto_camera)
ob_auto_camera.location = (5.23576, -6.24639, 4.57654)
ob_auto_camera.rotation_euler = (1.09748, -7.21219e-08, 0.694738)
scene.camera = ob_auto_camera
light_auto_sun = bpy.data.lights.new('AutoSun', 'SUN')
light_auto_sun.energy = 3.0
light_auto_sun.angle = 0.0523599
ob_auto_sun = bpy.data.objects.new('AutoSun', light_auto_sun)
scene.collection.objects.link(ob_auto_sun)
ob_auto_sun.rotation_euler = (0.872665, 0.174533, 0.523599)
bpy.context.view_layer.update()
